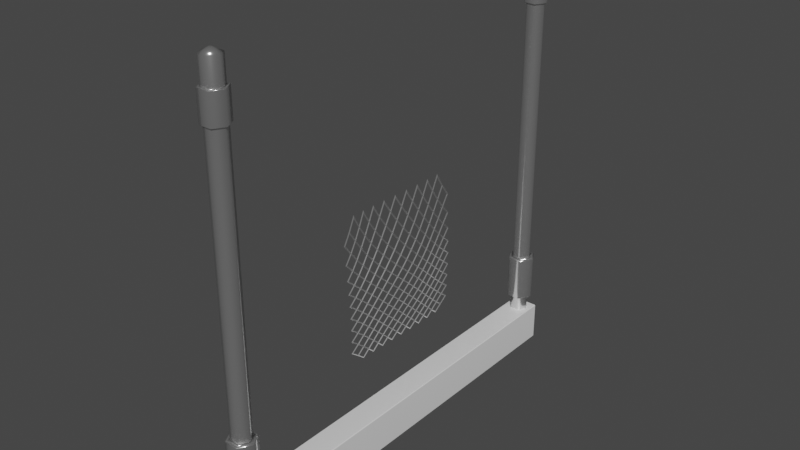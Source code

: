 # Source: WirefenceDouble.blend  (saved by Blender 2.93.20; exported with 4.5.12 LTS)
import bpy
from mathutils import Matrix  # noqa: F401  (used for matrix-valued properties, if any)

bpy.ops.wm.read_factory_settings(use_empty=True)
scene = bpy.context.scene
scene.name = 'Scene'

# ---- materials (node trees are filled in below, after node groups)
mat_metal = bpy.data.materials.new('Metal')
mat_metal.use_transparent_shadow = False
mat_concrete = bpy.data.materials.new('Concrete')
mat_concrete.alpha_threshold = 0.0
mat_concrete.use_transparent_shadow = False
mat_concrete.line_color = (0.0, 0.0, 0.0, 1.0)

# ---- material node trees
mat_metal.use_nodes = True; mat_metal.node_tree.nodes.clear()
_N = mat_metal.node_tree.nodes; _L = mat_metal.node_tree.links
n0 = _N.new('ShaderNodeBsdfPrincipled'); n0.name = 'Principled BSDF'; n0.location = (10, 300)
n0.distribution = 'GGX'
n0.subsurface_method = 'BURLEY'
n0.inputs[1].default_value = 0.9044
n0.inputs[2].default_value = 0.2206
n0.inputs[3].default_value = 1.45
n0.inputs[13].default_value = 0.8162
n0.inputs[27].default_value = (0.0, 0.0, 0.0, 1.0)
n0.inputs[28].default_value = 1.0
n1 = _N.new('ShaderNodeOutputMaterial'); n1.name = 'Material Output'; n1.location = (300, 300)
_L.new(n0.outputs[0], n1.inputs[0])
n1.is_active_output = True
mat_concrete.use_nodes = True; mat_concrete.node_tree.nodes.clear()
_N = mat_concrete.node_tree.nodes; _L = mat_concrete.node_tree.links
n0 = _N.new('ShaderNodeOutputMaterial'); n0.name = 'Material Output'; n0.location = (300, 300)
n1 = _N.new('ShaderNodeBsdfPrincipled'); n1.name = 'Principled BSDF'; n1.location = (10, 300)
n1.distribution = 'GGX'
n1.subsurface_method = 'BURLEY'
n1.inputs[2].default_value = 0.4
n1.inputs[3].default_value = 1.45
n1.inputs[27].default_value = (0.0, 0.0, 0.0, 1.0)
n1.inputs[28].default_value = 1.0
_L.new(n1.outputs[0], n0.inputs[0])
n0.is_active_output = True

# ---- world
world_world = bpy.data.worlds.new('World'); scene.world = world_world
world_world.use_nodes = True; world_world.node_tree.nodes.clear()
_N = world_world.node_tree.nodes; _L = world_world.node_tree.links
n0 = _N.new('ShaderNodeOutputWorld'); n0.name = 'World Output'; n0.location = (300, 300)
n1 = _N.new('ShaderNodeBackground'); n1.name = 'Background'; n1.location = (10, 300)
n1.inputs[0].default_value = (0.05088, 0.05088, 0.05088, 1.0)
_L.new(n1.outputs[0], n0.inputs[0])
n0.is_active_output = True
world_world.color = (0.05088, 0.05088, 0.05088)
world_world.use_sun_shadow = False
world_world.sun_shadow_jitter_overblur = 0.0

# ---- meshes
me_grid = bpy.data.meshes.new('Grid')
me_grid.from_pydata([(-0.8, -1.0, 0.0), (-0.6, -1.0, 0.0), (-0.4, -1.0, 0.0), (-0.2, -1.0, 0.0), (0.0, -1.0, 0.0), (0.2, -1.0, 0.0), (0.4, -1.0, 0.0), (0.6, -1.0, 0.0), (0.8, -1.0, 0.0), (-1.0, -0.8, 0.0), (-0.8, -0.8, 0.0), (-0.6, -0.8, 0.0), (-0.4, -0.8, 0.0), (-0.2, -0.8, 0.0), (0.0, -0.8, 0.0), (0.2, -0.8, 0.0), (0.4, -0.8, 0.0), (0.6, -0.8, 0.0), (0.8, -0.8, 0.0), (1.0, -0.8, 0.0), (-1.0, -0.6, 0.0), (-0.8, -0.6, 0.0), (-0.6, -0.6, 0.0), (-0.4, -0.6, 0.0), (-0.2, -0.6, 0.0), (0.0, -0.6, 0.0), (0.2, -0.6, 0.0), (0.4, -0.6, 0.0), (0.6, -0.6, 0.0), (0.8, -0.6, 0.0), (1.0, -0.6, 0.0), (-1.0, -0.4, 0.0), (-0.8, -0.4, 0.0), (-0.6, -0.4, 0.0), (-0.4, -0.4, 0.0), (-0.2, -0.4, 0.0), (0.0, -0.4, 0.0), (0.2, -0.4, 0.0), (0.4, -0.4, 0.0), (0.6, -0.4, 0.0), (0.8, -0.4, 0.0), (1.0, -0.4, 0.0), (-1.0, -0.2, 0.0), (-0.8, -0.2, 0.0), (-0.6, -0.2, 0.0), (-0.4, -0.2, 0.0), (-0.2, -0.2, 0.0), (0.0, -0.2, 0.0), (0.2, -0.2, 0.0), (0.4, -0.2, 0.0), (0.6, -0.2, 0.0), (0.8, -0.2, 0.0), (1.0, -0.2, 0.0), (-1.0, 0.0, 0.0), (-0.8, 0.0, 0.0), (-0.6, 0.0, 0.0), (-0.4, 0.0, 0.0), (-0.2, 0.0, 0.0), (0.0, 0.0, 0.0), (0.2, 0.0, 0.0), (0.4, 0.0, 0.0), (0.6, 0.0, 0.0), (0.8, 0.0, 0.0), (1.0, 0.0, 0.0), (-1.0, 0.2, 0.0), (-0.8, 0.2, 0.0), (-0.6, 0.2, 0.0), (-0.4, 0.2, 0.0), (-0.2, 0.2, 0.0), (0.0, 0.2, 0.0), (0.2, 0.2, 0.0), (0.4, 0.2, 0.0), (0.6, 0.2, 0.0), (0.8, 0.2, 0.0), (1.0, 0.2, 0.0), (-1.0, 0.4, 0.0), (-0.8, 0.4, 0.0), (-0.6, 0.4, 0.0), (-0.4, 0.4, 0.0), (-0.2, 0.4, 0.0), (0.0, 0.4, 0.0), (0.2, 0.4, 0.0), (0.4, 0.4, 0.0), (0.6, 0.4, 0.0), (0.8, 0.4, 0.0), (1.0, 0.4, 0.0), (-1.0, 0.6, 0.0), (-0.8, 0.6, 0.0), (-0.6, 0.6, 0.0), (-0.4, 0.6, 0.0), (-0.2, 0.6, 0.0), (0.0, 0.6, 0.0), (0.2, 0.6, 0.0), (0.4, 0.6, 0.0), (0.6, 0.6, 0.0), (0.8, 0.6, 0.0), (1.0, 0.6, 0.0), (-1.0, 0.8, 0.0), (-0.8, 0.8, 0.0), (-0.6, 0.8, 0.0), (-0.4, 0.8, 0.0), (-0.2, 0.8, 0.0), (0.0, 0.8, 0.0), (0.2, 0.8, 0.0), (0.4, 0.8, 0.0), (0.6, 0.8, 0.0), (0.8, 0.8, 0.0), (1.0, 0.8, 0.0), (-0.8, 1.0, 0.0), (-0.6, 1.0, 0.0), (-0.4, 1.0, 0.0), (-0.2, 1.0, 0.0), (0.0, 1.0, 0.0), (0.2, 1.0, 0.0), (0.4, 1.0, 0.0), (0.6, 1.0, 0.0), (0.8, 1.0, 0.0), (-0.9, -0.9, 0.0), (-0.7, -0.9, 0.0), (-0.5, -0.9, 0.0), (-0.3, -0.9, 0.0), (-0.1, -0.9, 0.0), (0.1, -0.9, 0.0), (0.3, -0.9, 0.0), (0.5, -0.9, 0.0), (0.7, -0.9, 0.0), (0.9, -0.9, 0.0), (-0.9, -0.7, 0.0), (-0.7, -0.7, 0.0), (-0.5, -0.7, 0.0), (-0.3, -0.7, 0.0), (-0.1, -0.7, 0.0), (0.1, -0.7, 0.0), (0.3, -0.7, 0.0), (0.5, -0.7, 0.0), (0.7, -0.7, 0.0), (0.9, -0.7, 0.0), (-0.9, -0.5, 0.0), (-0.7, -0.5, 0.0), (-0.5, -0.5, 0.0), (-0.3, -0.5, 0.0), (-0.1, -0.5, 0.0), (0.1, -0.5, 0.0), (0.3, -0.5, 0.0), (0.5, -0.5, 0.0), (0.7, -0.5, 0.0), (0.9, -0.5, 0.0), (-0.9, -0.3, 0.0), (-0.7, -0.3, 0.0), (-0.5, -0.3, 0.0), (-0.3, -0.3, 0.0), (-0.1, -0.3, 0.0), (0.1, -0.3, 0.0), (0.3, -0.3, 0.0), (0.5, -0.3, 0.0), (0.7, -0.3, 0.0), (0.9, -0.3, 0.0), (-0.9, -0.1, 0.0), (-0.7, -0.1, 0.0), (-0.5, -0.1, 0.0), (-0.3, -0.1, 0.0), (-0.1, -0.1, 0.0), (0.1, -0.1, 0.0), (0.3, -0.1, 0.0), (0.5, -0.1, 0.0), (0.7, -0.1, 0.0), (0.9, -0.1, 0.0), (-0.9, 0.1, 0.0), (-0.7, 0.1, 0.0), (-0.5, 0.1, 0.0), (-0.3, 0.1, 0.0), (-0.1, 0.1, 0.0), (0.1, 0.1, 0.0), (0.3, 0.1, 0.0), (0.5, 0.1, 0.0), (0.7, 0.1, 0.0), (0.9, 0.1, 0.0), (-0.9, 0.3, 0.0), (-0.7, 0.3, 0.0), (-0.5, 0.3, 0.0), (-0.3, 0.3, 0.0), (-0.1, 0.3, 0.0), (0.1, 0.3, 0.0), (0.3, 0.3, 0.0), (0.5, 0.3, 0.0), (0.7, 0.3, 0.0), (0.9, 0.3, 0.0), (-0.9, 0.5, 0.0), (-0.7, 0.5, 0.0), (-0.5, 0.5, 0.0), (-0.3, 0.5, 0.0), (-0.1, 0.5, 0.0), (0.1, 0.5, 0.0), (0.3, 0.5, 0.0), (0.5, 0.5, 0.0), (0.7, 0.5, 0.0), (0.9, 0.5, 0.0), (-0.9, 0.7, 0.0), (-0.7, 0.7, 0.0), (-0.5, 0.7, 0.0), (-0.3, 0.7, 0.0), (-0.1, 0.7, 0.0), (0.1, 0.7, 0.0), (0.3, 0.7, 0.0), (0.5, 0.7, 0.0), (0.7, 0.7, 0.0), (0.9, 0.7, 0.0), (-0.9, 0.9, 0.0), (-0.7, 0.9, 0.0), (-0.5, 0.9, 0.0), (-0.3, 0.9, 0.0), (-0.1, 0.9, 0.0), (0.1, 0.9, 0.0), (0.3, 0.9, 0.0), (0.5, 0.9, 0.0), (0.7, 0.9, 0.0), (0.9, 0.9, 0.0)], [], [(10, 118, 11, 128), (22, 139, 33, 138), (2, 120, 12, 119), (88, 199, 99, 198), (34, 150, 45, 149), (11, 119, 12, 129), (51, 156, 52, 166), (14, 122, 15, 132), (45, 150, 46, 160), (54, 168, 65, 167), (0, 118, 10, 117), (11, 129, 22, 128), (55, 169, 66, 168), (33, 139, 34, 149), (20, 127, 21, 137), (76, 188, 87, 187), (36, 142, 37, 152), (26, 133, 27, 143), (39, 145, 40, 155), (48, 153, 49, 163), (32, 148, 43, 147), (78, 190, 89, 189), (27, 134, 28, 144), (35, 141, 36, 151), (45, 160, 56, 159), (77, 189, 88, 188), (100, 210, 110, 209), (12, 120, 13, 130), (99, 209, 109, 208), (65, 178, 76, 177), (46, 151, 47, 161), (42, 147, 43, 157), (47, 152, 48, 162), (43, 148, 44, 158), (66, 179, 77, 178), (56, 170, 67, 169), (98, 208, 108, 207), (31, 137, 32, 147), (87, 198, 98, 197), (29, 136, 30, 146), (54, 158, 55, 168), (55, 159, 56, 169), (56, 160, 57, 170), (57, 161, 58, 171), (58, 162, 59, 172), (59, 163, 60, 173), (60, 164, 61, 174), (61, 165, 62, 175), (62, 166, 63, 176), (64, 167, 65, 177), (65, 168, 66, 178), (66, 169, 67, 179), (67, 170, 68, 180), (68, 171, 69, 181), (69, 172, 70, 182), (70, 173, 71, 183), (71, 174, 72, 184), (72, 175, 73, 185), (73, 176, 74, 186), (75, 177, 76, 187), (76, 178, 77, 188), (77, 179, 78, 189), (78, 180, 79, 190), (79, 181, 80, 191), (80, 182, 81, 192), (81, 183, 82, 193), (82, 184, 83, 194), (83, 185, 84, 195), (84, 186, 85, 196), (86, 187, 87, 197), (87, 188, 88, 198), (88, 189, 89, 199), (89, 190, 90, 200), (90, 191, 91, 201), (91, 192, 92, 202), (92, 193, 93, 203), (93, 194, 94, 204), (94, 195, 95, 205), (95, 196, 96, 206), (97, 197, 98, 207), (98, 198, 99, 208), (99, 199, 100, 209), (100, 200, 101, 210), (101, 201, 102, 211), (102, 202, 103, 212), (103, 203, 104, 213), (104, 204, 105, 214), (105, 205, 106, 215), (106, 206, 107, 216), (8, 126, 18, 125), (44, 159, 55, 158), (10, 128, 21, 127), (34, 140, 35, 150), (4, 122, 14, 121), (13, 131, 24, 130), (15, 133, 26, 132), (16, 134, 27, 133), (17, 135, 28, 134), (18, 136, 29, 135), (13, 121, 14, 131), (24, 131, 25, 141), (23, 140, 34, 139), (14, 132, 25, 131), (24, 141, 35, 140), (26, 143, 37, 142), (27, 144, 38, 143), (28, 145, 39, 144), (29, 146, 40, 145), (15, 123, 16, 133), (38, 144, 39, 154), (32, 138, 33, 148), (25, 142, 36, 141), (35, 151, 46, 150), (37, 153, 48, 152), (38, 154, 49, 153), (39, 155, 50, 154), (40, 156, 51, 155), (44, 149, 45, 159), (23, 130, 24, 140), (33, 149, 44, 148), (36, 152, 47, 151), (46, 161, 57, 160), (48, 163, 59, 162), (49, 164, 60, 163), (50, 165, 61, 164), (51, 166, 62, 165), (49, 154, 50, 164), (89, 200, 100, 199), (12, 130, 23, 129), (47, 162, 58, 161), (57, 171, 68, 170), (59, 173, 70, 172), (60, 174, 71, 173), (61, 175, 72, 174), (62, 176, 73, 175), (21, 138, 32, 137), (18, 126, 19, 136), (21, 128, 22, 138), (58, 172, 69, 171), (68, 181, 79, 180), (70, 183, 81, 182), (71, 184, 82, 183), (72, 185, 83, 184), (73, 186, 84, 185), (50, 155, 51, 165), (40, 146, 41, 156), (69, 182, 80, 181), (79, 191, 90, 190), (81, 193, 92, 192), (82, 194, 93, 193), (83, 195, 94, 194), (84, 196, 95, 195), (9, 117, 10, 127), (28, 135, 29, 145), (43, 158, 54, 157), (80, 192, 91, 191), (90, 201, 101, 200), (92, 203, 103, 202), (93, 204, 104, 203), (94, 205, 105, 204), (95, 206, 106, 205), (37, 143, 38, 153), (22, 129, 23, 139), (1, 119, 11, 118), (91, 202, 102, 201), (101, 211, 111, 210), (103, 213, 113, 212), (104, 214, 114, 213), (105, 215, 115, 214), (106, 216, 116, 215), (17, 125, 18, 135), (25, 132, 26, 142), (67, 180, 78, 179), (102, 212, 112, 211), (16, 124, 17, 134), (3, 121, 13, 120), (5, 123, 15, 122), (6, 124, 16, 123), (7, 125, 17, 124), (53, 157, 54, 167)])
_uv = me_grid.uv_layers.new(name='UVMap')
_uv.uv.foreach_set('vector', [0.1, 0.1, 0.15, 0.05, 0.2, 0.1, 0.15, 0.15, 0.2, 0.2, 0.25, 0.25, 0.2, 0.3, 0.15, 0.25, 0.3, 0.0, 0.35, 0.05, 0.3, 0.1, 0.25, 0.05, 0.2, 0.8, 0.25, 0.85, 0.2, 0.9, 0.15, 0.85, 0.3, 0.3, 0.35, 0.35, 0.3, 0.4, 0.25, 0.35, 0.2, 0.1, 0.25, 0.05, 0.3, 0.1, 0.25, 0.15, 0.9, 0.4, 0.95, 0.35, 1.0, 0.4, 0.95, 0.45, 0.5, 0.1, 0.55, 0.05, 0.6, 0.1, 0.55, 0.15, 0.3, 0.4, 0.35, 0.35, 0.4, 0.4, 0.35, 0.45, 0.1, 0.5, 0.15, 0.55, 0.1, 0.6, 0.05, 0.55, 0.1, 0.0, 0.15, 0.05, 0.1, 0.1, 0.05, 0.05, 0.2, 0.1, 0.25, 0.15, 0.2, 0.2, 0.15, 0.15, 0.2, 0.5, 0.25, 0.55, 0.2, 0.6, 0.15, 0.55, 0.2, 0.3, 0.25, 0.25, 0.3, 0.3, 0.25, 0.35, 0.0, 0.2, 0.05, 0.15, 0.1, 0.2, 0.05, 0.25, 0.1, 0.7, 0.15, 0.75, 0.1, 0.8, 0.05, 0.75, 0.5, 0.3, 0.55, 0.25, 0.6, 0.3, 0.55, 0.35, 0.6, 0.2, 0.65, 0.15, 0.7, 0.2, 0.65, 0.25, 0.8, 0.3, 0.85, 0.25, 0.9, 0.3, 0.85, 0.35, 0.6, 0.4, 0.65, 0.35, 0.7, 0.4, 0.65, 0.45, 0.1, 0.3, 0.15, 0.35, 0.1, 0.4, 0.05, 0.35, 0.3, 0.7, 0.35, 0.75, 0.3, 0.8, 0.25, 0.75, 0.7, 0.2, 0.75, 0.15, 0.8, 0.2, 0.75, 0.25, 0.4, 0.3, 0.45, 0.25, 0.5, 0.3, 0.45, 0.35, 0.3, 0.4, 0.35, 0.45, 0.3, 0.5, 0.25, 0.45, 0.2, 0.7, 0.25, 0.75, 0.2, 0.8, 0.15, 0.75, 0.3, 0.9, 0.35, 0.95, 0.3, 1.0, 0.25, 0.95, 0.3, 0.1, 0.35, 0.05, 0.4, 0.1, 0.35, 0.15, 0.2, 0.9, 0.25, 0.95, 0.2, 1.0, 0.15, 0.95, 0.1, 0.6, 0.15, 0.65, 0.1, 0.7, 0.05, 0.65, 0.4, 0.4, 0.45, 0.35, 0.5, 0.4, 0.45, 0.45, 0.0, 0.4, 0.05, 0.35, 0.1, 0.4, 0.05, 0.45, 0.5, 0.4, 0.55, 0.35, 0.6, 0.4, 0.55, 0.45, 0.1, 0.4, 0.15, 0.35, 0.2, 0.4, 0.15, 0.45, 0.2, 0.6, 0.25, 0.65, 0.2, 0.7, 0.15, 0.65, 0.3, 0.5, 0.35, 0.55, 0.3, 0.6, 0.25, 0.55, 0.1, 0.9, 0.15, 0.95, 0.1, 1.0, 0.05, 0.95, 0.0, 0.3, 0.05, 0.25, 0.1, 0.3, 0.05, 0.35, 0.1, 0.8, 0.15, 0.85, 0.1, 0.9, 0.05, 0.85, 0.9, 0.2, 0.95, 0.15, 1.0, 0.2, 0.95, 0.25, 0.1, 0.5, 0.15, 0.45, 0.2, 0.5, 0.15, 0.55, 0.2, 0.5, 0.25, 0.45, 0.3, 0.5, 0.25, 0.55, 0.3, 0.5, 0.35, 0.45, 0.4, 0.5, 0.35, 0.55, 0.4, 0.5, 0.45, 0.45, 0.5, 0.5, 0.45, 0.55, 0.5, 0.5, 0.55, 0.45, 0.6, 0.5, 0.55, 0.55, 0.6, 0.5, 0.65, 0.45, 0.7, 0.5, 0.65, 0.55, 0.7, 0.5, 0.75, 0.45, 0.8, 0.5, 0.75, 0.55, 0.8, 0.5, 0.85, 0.45, 0.9, 0.5, 0.85, 0.55, 0.9, 0.5, 0.95, 0.45, 1.0, 0.5, 0.95, 0.55, 0.0, 0.6, 0.05, 0.55, 0.1, 0.6, 0.05, 0.65, 0.1, 0.6, 0.15, 0.55, 0.2, 0.6, 0.15, 0.65, 0.2, 0.6, 0.25, 0.55, 0.3, 0.6, 0.25, 0.65, 0.3, 0.6, 0.35, 0.55, 0.4, 0.6, 0.35, 0.65, 0.4, 0.6, 0.45, 0.55, 0.5, 0.6, 0.45, 0.65, 0.5, 0.6, 0.55, 0.55, 0.6, 0.6, 0.55, 0.65, 0.6, 0.6, 0.65, 0.55, 0.7, 0.6, 0.65, 0.65, 0.7, 0.6, 0.75, 0.55, 0.8, 0.6, 0.75, 0.65, 0.8, 0.6, 0.85, 0.55, 0.9, 0.6, 0.85, 0.65, 0.9, 0.6, 0.95, 0.55, 1.0, 0.6, 0.95, 0.65, 0.0, 0.7, 0.05, 0.65, 0.1, 0.7, 0.05, 0.75, 0.1, 0.7, 0.15, 0.65, 0.2, 0.7, 0.15, 0.75, 0.2, 0.7, 0.25, 0.65, 0.3, 0.7, 0.25, 0.75, 0.3, 0.7, 0.35, 0.65, 0.4, 0.7, 0.35, 0.75, 0.4, 0.7, 0.45, 0.65, 0.5, 0.7, 0.45, 0.75, 0.5, 0.7, 0.55, 0.65, 0.6, 0.7, 0.55, 0.75, 0.6, 0.7, 0.65, 0.65, 0.7, 0.7, 0.65, 0.75, 0.7, 0.7, 0.75, 0.65, 0.8, 0.7, 0.75, 0.75, 0.8, 0.7, 0.85, 0.65, 0.9, 0.7, 0.85, 0.75, 0.9, 0.7, 0.95, 0.65, 1.0, 0.7, 0.95, 0.75, 0.0, 0.8, 0.05, 0.75, 0.1, 0.8, 0.05, 0.85, 0.1, 0.8, 0.15, 0.75, 0.2, 0.8, 0.15, 0.85, 0.2, 0.8, 0.25, 0.75, 0.3, 0.8, 0.25, 0.85, 0.3, 0.8, 0.35, 0.75, 0.4, 0.8, 0.35, 0.85, 0.4, 0.8, 0.45, 0.75, 0.5, 0.8, 0.45, 0.85, 0.5, 0.8, 0.55, 0.75, 0.6, 0.8, 0.55, 0.85, 0.6, 0.8, 0.65, 0.75, 0.7, 0.8, 0.65, 0.85, 0.7, 0.8, 0.75, 0.75, 0.8, 0.8, 0.75, 0.85, 0.8, 0.8, 0.85, 0.75, 0.9, 0.8, 0.85, 0.85, 0.9, 0.8, 0.95, 0.75, 1.0, 0.8, 0.95, 0.85, 0.0, 0.9, 0.05, 0.85, 0.1, 0.9, 0.05, 0.95, 0.1, 0.9, 0.15, 0.85, 0.2, 0.9, 0.15, 0.95, 0.2, 0.9, 0.25, 0.85, 0.3, 0.9, 0.25, 0.95, 0.3, 0.9, 0.35, 0.85, 0.4, 0.9, 0.35, 0.95, 0.4, 0.9, 0.45, 0.85, 0.5, 0.9, 0.45, 0.95, 0.5, 0.9, 0.55, 0.85, 0.6, 0.9, 0.55, 0.95, 0.6, 0.9, 0.65, 0.85, 0.7, 0.9, 0.65, 0.95, 0.7, 0.9, 0.75, 0.85, 0.8, 0.9, 0.75, 0.95, 0.8, 0.9, 0.85, 0.85, 0.9, 0.9, 0.85, 0.95, 0.9, 0.9, 0.95, 0.85, 1.0, 0.9, 0.95, 0.95, 0.9, 0.0, 0.95, 0.05, 0.9, 0.1, 0.85, 0.05, 0.2, 0.4, 0.25, 0.45, 0.2, 0.5, 0.15, 0.45, 0.1, 0.1, 0.15, 0.15, 0.1, 0.2, 0.05, 0.15, 0.3, 0.3, 0.35, 0.25, 0.4, 0.3, 0.35, 0.35, 0.5, 0.0, 0.55, 0.05, 0.5, 0.1, 0.45, 0.05, 0.4, 0.1, 0.45, 0.15, 0.4, 0.2, 0.35, 0.15, 0.6, 0.1, 0.65, 0.15, 0.6, 0.2, 0.55, 0.15, 0.7, 0.1, 0.75, 0.15, 0.7, 0.2, 0.65, 0.15, 0.8, 0.1, 0.85, 0.15, 0.8, 0.2, 0.75, 0.15, 0.9, 0.1, 0.95, 0.15, 0.9, 0.2, 0.85, 0.15, 0.4, 0.1, 0.45, 0.05, 0.5, 0.1, 0.45, 0.15, 0.4, 0.2, 0.45, 0.15, 0.5, 0.2, 0.45, 0.25, 0.3, 0.2, 0.35, 0.25, 0.3, 0.3, 0.25, 0.25, 0.5, 0.1, 0.55, 0.15, 0.5, 0.2, 0.45, 0.15, 0.4, 0.2, 0.45, 0.25, 0.4, 0.3, 0.35, 0.25, 0.6, 0.2, 0.65, 0.25, 0.6, 0.3, 0.55, 0.25, 0.7, 0.2, 0.75, 0.25, 0.7, 0.3, 0.65, 0.25, 0.8, 0.2, 0.85, 0.25, 0.8, 0.3, 0.75, 0.25, 0.9, 0.2, 0.95, 0.25, 0.9, 0.3, 0.85, 0.25, 0.6, 0.1, 0.65, 0.05, 0.7, 0.1, 0.65, 0.15, 0.7, 0.3, 0.75, 0.25, 0.8, 0.3, 0.75, 0.35, 0.1, 0.3, 0.15, 0.25, 0.2, 0.3, 0.15, 0.35, 0.5, 0.2, 0.55, 0.25, 0.5, 0.3, 0.45, 0.25, 0.4, 0.3, 0.45, 0.35, 0.4, 0.4, 0.35, 0.35, 0.6, 0.3, 0.65, 0.35, 0.6, 0.4, 0.55, 0.35, 0.7, 0.3, 0.75, 0.35, 0.7, 0.4, 0.65, 0.35, 0.8, 0.3, 0.85, 0.35, 0.8, 0.4, 0.75, 0.35, 0.9, 0.3, 0.95, 0.35, 0.9, 0.4, 0.85, 0.35, 0.2, 0.4, 0.25, 0.35, 0.3, 0.4, 0.25, 0.45, 0.3, 0.2, 0.35, 0.15, 0.4, 0.2, 0.35, 0.25, 0.2, 0.3, 0.25, 0.35, 0.2, 0.4, 0.15, 0.35, 0.5, 0.3, 0.55, 0.35, 0.5, 0.4, 0.45, 0.35, 0.4, 0.4, 0.45, 0.45, 0.4, 0.5, 0.35, 0.45, 0.6, 0.4, 0.65, 0.45, 0.6, 0.5, 0.55, 0.45, 0.7, 0.4, 0.75, 0.45, 0.7, 0.5, 0.65, 0.45, 0.8, 0.4, 0.85, 0.45, 0.8, 0.5, 0.75, 0.45, 0.9, 0.4, 0.95, 0.45, 0.9, 0.5, 0.85, 0.45, 0.7, 0.4, 0.75, 0.35, 0.8, 0.4, 0.75, 0.45, 0.3, 0.8, 0.35, 0.85, 0.3, 0.9, 0.25, 0.85, 0.3, 0.1, 0.35, 0.15, 0.3, 0.2, 0.25, 0.15, 0.5, 0.4, 0.55, 0.45, 0.5, 0.5, 0.45, 0.45, 0.4, 0.5, 0.45, 0.55, 0.4, 0.6, 0.35, 0.55, 0.6, 0.5, 0.65, 0.55, 0.6, 0.6, 0.55, 0.55, 0.7, 0.5, 0.75, 0.55, 0.7, 0.6, 0.65, 0.55, 0.8, 0.5, 0.85, 0.55, 0.8, 0.6, 0.75, 0.55, 0.9, 0.5, 0.95, 0.55, 0.9, 0.6, 0.85, 0.55, 0.1, 0.2, 0.15, 0.25, 0.1, 0.3, 0.05, 0.25, 0.9, 0.1, 0.95, 0.05, 1.0, 0.1, 0.95, 0.15, 0.1, 0.2, 0.15, 0.15, 0.2, 0.2, 0.15, 0.25, 0.5, 0.5, 0.55, 0.55, 0.5, 0.6, 0.45, 0.55, 0.4, 0.6, 0.45, 0.65, 0.4, 0.7, 0.35, 0.65, 0.6, 0.6, 0.65, 0.65, 0.6, 0.7, 0.55, 0.65, 0.7, 0.6, 0.75, 0.65, 0.7, 0.7, 0.65, 0.65, 0.8, 0.6, 0.85, 0.65, 0.8, 0.7, 0.75, 0.65, 0.9, 0.6, 0.95, 0.65, 0.9, 0.7, 0.85, 0.65, 0.8, 0.4, 0.85, 0.35, 0.9, 0.4, 0.85, 0.45, 0.9, 0.3, 0.95, 0.25, 1.0, 0.3, 0.95, 0.35, 0.5, 0.6, 0.55, 0.65, 0.5, 0.7, 0.45, 0.65, 0.4, 0.7, 0.45, 0.75, 0.4, 0.8, 0.35, 0.75, 0.6, 0.7, 0.65, 0.75, 0.6, 0.8, 0.55, 0.75, 0.7, 0.7, 0.75, 0.75, 0.7, 0.8, 0.65, 0.75, 0.8, 0.7, 0.85, 0.75, 0.8, 0.8, 0.75, 0.75, 0.9, 0.7, 0.95, 0.75, 0.9, 0.8, 0.85, 0.75, 0.0, 0.1, 0.05, 0.05, 0.1, 0.1, 0.05, 0.15, 0.8, 0.2, 0.85, 0.15, 0.9, 0.2, 0.85, 0.25, 0.1, 0.4, 0.15, 0.45, 0.1, 0.5, 0.05, 0.45, 0.5, 0.7, 0.55, 0.75, 0.5, 0.8, 0.45, 0.75, 0.4, 0.8, 0.45, 0.85, 0.4, 0.9, 0.35, 0.85, 0.6, 0.8, 0.65, 0.85, 0.6, 0.9, 0.55, 0.85, 0.7, 0.8, 0.75, 0.85, 0.7, 0.9, 0.65, 0.85, 0.8, 0.8, 0.85, 0.85, 0.8, 0.9, 0.75, 0.85, 0.9, 0.8, 0.95, 0.85, 0.9, 0.9, 0.85, 0.85, 0.6, 0.3, 0.65, 0.25, 0.7, 0.3, 0.65, 0.35, 0.2, 0.2, 0.25, 0.15, 0.3, 0.2, 0.25, 0.25, 0.2, 0.0, 0.25, 0.05, 0.2, 0.1, 0.15, 0.05, 0.5, 0.8, 0.55, 0.85, 0.5, 0.9, 0.45, 0.85, 0.4, 0.9, 0.45, 0.95, 0.4, 1.0, 0.35, 0.95, 0.6, 0.9, 0.65, 0.95, 0.6, 1.0, 0.55, 0.95, 0.7, 0.9, 0.75, 0.95, 0.7, 1.0, 0.65, 0.95, 0.8, 0.9, 0.85, 0.95, 0.8, 1.0, 0.75, 0.95, 0.9, 0.9, 0.95, 0.95, 0.9, 1.0, 0.85, 0.95, 0.8, 0.1, 0.85, 0.05, 0.9, 0.1, 0.85, 0.15, 0.5, 0.2, 0.55, 0.15, 0.6, 0.2, 0.55, 0.25, 0.3, 0.6, 0.35, 0.65, 0.3, 0.7, 0.25, 0.65, 0.5, 0.9, 0.55, 0.95, 0.5, 1.0, 0.45, 0.95, 0.7, 0.1, 0.75, 0.05, 0.8, 0.1, 0.75, 0.15, 0.4, 0.0, 0.45, 0.05, 0.4, 0.1, 0.35, 0.05, 0.6, 0.0, 0.65, 0.05, 0.6, 0.1, 0.55, 0.05, 0.7, 0.0, 0.75, 0.05, 0.7, 0.1, 0.65, 0.05, 0.8, 0.0, 0.85, 0.05, 0.8, 0.1, 0.75, 0.05, 0.0, 0.5, 0.05, 0.45, 0.1, 0.5, 0.05, 0.55])
me_grid.materials.append(mat_metal)
me_grid.use_remesh_fix_poles = True
me_grid.use_remesh_preserve_attributes = False
me_grid.update()
me_cube_001 = bpy.data.meshes.new('Cube.001')
me_cube_001.from_pydata([(-0.065, -1.1, 0.0), (-0.07, -1.095, 0.0), (-0.065, -1.1, 0.195), (-0.065, -1.095, 0.2), (-0.07, -1.095, 0.195), (-0.07, 1.095, 0.0), (-0.065, 1.1, 0.0), (-0.065, 1.095, 0.2), (-0.065, 1.1, 0.195), (-0.07, 1.095, 0.195), (0.07, -1.095, 0.0), (0.065, -1.1, 0.0), (0.065, -1.095, 0.2), (0.065, -1.1, 0.195), (0.07, -1.095, 0.195), (0.065, 1.1, 0.0), (0.07, 1.095, 0.0), (0.065, 1.095, 0.2), (0.07, 1.095, 0.195), (0.065, 1.1, 0.195), (-0.025, -0.9908, 0.2), (0.025, -0.9908, 0.2), (0.05, -1.034, 0.2), (0.025, -1.077, 0.2), (-0.025, -1.077, 0.2), (5.787e-08, -1.034, 2.22), (-0.05, -1.034, 0.2), (-0.025, -0.9908, 2.074), (-0.025, -0.9908, 1.928), (0.025, -0.9908, 1.928), (0.025, -0.9908, 2.074), (0.05, -1.034, 1.928), (0.05, -1.034, 2.074), (0.025, -1.077, 1.928), (0.025, -1.077, 2.074), (-0.025, -1.077, 1.928), (-0.025, -1.077, 2.074), (-0.05, -1.034, 1.928), (-0.05, -1.034, 2.074), (-0.03182, -1.089, 2.071), (-0.03021, -1.086, 2.074), (-0.03182, -1.089, 1.931), (-0.03021, -1.086, 1.928), (-0.03021, -0.9818, 1.928), (-0.03182, -0.979, 1.931), (-0.03021, -0.9818, 2.074), (-0.03182, -0.979, 2.071), (-0.06364, -1.034, 2.071), (-0.06042, -1.034, 2.074), (-0.06364, -1.034, 1.931), (-0.06042, -1.034, 1.928), (0.03182, -1.089, 1.931), (0.03021, -1.086, 1.928), (0.03182, -1.089, 2.071), (0.03021, -1.086, 2.074), (0.06042, -1.034, 1.928), (0.06364, -1.034, 1.931), (0.06364, -1.034, 2.071), (0.06042, -1.034, 2.074), (0.03182, -0.979, 1.931), (0.03021, -0.9818, 1.928), (0.03021, -0.9818, 2.074), (0.03182, -0.979, 2.071), (0.025, -0.9908, 2.195), (-0.025, -0.9908, 2.195), (0.05, -1.034, 2.195), (0.025, -1.077, 2.195), (-0.025, -1.077, 2.195), (-0.05, -1.034, 2.195), (0.025, -1.077, 0.5192), (0.025, -1.077, 0.2808), (0.05, -1.034, 0.2808), (0.05, -1.034, 0.5192), (-0.05, -1.034, 0.2808), (-0.05, -1.034, 0.5192), (0.025, -0.9908, 0.5192), (0.025, -0.9908, 0.2808), (-0.025, -0.9908, 0.5192), (-0.025, -0.9908, 0.2808), (-0.025, -1.077, 0.5192), (-0.025, -1.077, 0.2808), (0.06712, -1.034, 0.5192), (0.07405, -1.034, 0.5132), (0.07405, -1.034, 0.2868), (0.06712, -1.034, 0.2808), (-0.03702, -0.97, 0.2868), (-0.03356, -0.976, 0.2808), (-0.03702, -0.97, 0.5132), (-0.03356, -0.976, 0.5192), (-0.07405, -1.034, 0.5132), (-0.06712, -1.034, 0.5192), (-0.06712, -1.034, 0.2808), (-0.07405, -1.034, 0.2868), (0.03702, -1.098, 0.5132), (0.03356, -1.092, 0.5192), (0.03356, -1.092, 0.2808), (0.03702, -1.098, 0.2868), (-0.03356, -1.092, 0.5192), (-0.03702, -1.098, 0.5132), (-0.03702, -1.098, 0.2868), (-0.03356, -1.092, 0.2808), (0.03356, -0.976, 0.5192), (0.03702, -0.97, 0.5132), (0.03356, -0.976, 0.2808), (0.03702, -0.97, 0.2868), (0.025, 0.9908, 0.2), (0.05, 1.034, 0.2), (0.025, 1.077, 0.2), (-0.025, 1.077, 0.2), (-0.05, 1.034, 0.2), (5.787e-08, 1.034, 2.22), (-0.025, 0.9908, 0.2), (0.025, 0.9908, 2.074), (0.025, 0.9908, 1.928), (0.05, 1.034, 1.928), (0.05, 1.034, 2.074), (0.025, 1.077, 1.928), (0.025, 1.077, 2.074), (-0.025, 1.077, 1.928), (-0.025, 1.077, 2.074), (-0.05, 1.034, 1.928), (-0.05, 1.034, 2.074), (-0.025, 0.9908, 1.928), (-0.025, 0.9908, 2.074), (-0.06364, 1.034, 2.071), (-0.06042, 1.034, 2.074), (-0.06364, 1.034, 1.931), (-0.06042, 1.034, 1.928), (0.03021, 0.9818, 1.928), (0.03182, 0.979, 1.931), (0.03021, 0.9818, 2.074), (0.03182, 0.979, 2.071), (-0.03182, 0.979, 2.071), (-0.03021, 0.9818, 2.074), (-0.03182, 0.979, 1.931), (-0.03021, 0.9818, 1.928), (-0.03182, 1.089, 1.931), (-0.03021, 1.086, 1.928), (-0.03182, 1.089, 2.071), (-0.03021, 1.086, 2.074), (0.03021, 1.086, 1.928), (0.03182, 1.089, 1.931), (0.03182, 1.089, 2.071), (0.03021, 1.086, 2.074), (0.06364, 1.034, 1.931), (0.06042, 1.034, 1.928), (0.06042, 1.034, 2.074), (0.06364, 1.034, 2.071), (0.05, 1.034, 2.195), (0.025, 0.9908, 2.195), (0.025, 1.077, 2.195), (-0.025, 1.077, 2.195), (-0.05, 1.034, 2.195), (-0.025, 0.9908, 2.195), (-0.025, 1.077, 0.5192), (-0.025, 1.077, 0.2808), (0.025, 1.077, 0.2808), (0.025, 1.077, 0.5192), (-0.025, 0.9908, 0.2808), (-0.025, 0.9908, 0.5192), (0.05, 1.034, 0.5192), (0.05, 1.034, 0.2808), (0.025, 0.9908, 0.5192), (0.025, 0.9908, 0.2808), (-0.05, 1.034, 0.5192), (-0.05, 1.034, 0.2808), (0.03356, 1.092, 0.5192), (0.03702, 1.098, 0.5132), (0.03702, 1.098, 0.2868), (0.03356, 1.092, 0.2808), (0.03702, 0.97, 0.2868), (0.03356, 0.976, 0.2808), (0.03702, 0.97, 0.5132), (0.03356, 0.976, 0.5192), (-0.03702, 0.97, 0.5132), (-0.03356, 0.976, 0.5192), (-0.03356, 0.976, 0.2808), (-0.03702, 0.97, 0.2868), (-0.03702, 1.098, 0.5132), (-0.03356, 1.092, 0.5192), (-0.03356, 1.092, 0.2808), (-0.03702, 1.098, 0.2868), (-0.06712, 1.034, 0.5192), (-0.07405, 1.034, 0.5132), (-0.07405, 1.034, 0.2868), (-0.06712, 1.034, 0.2808), (0.06712, 1.034, 0.5192), (0.07405, 1.034, 0.5132), (0.06712, 1.034, 0.2808), (0.07405, 1.034, 0.2868)], [], [(11, 13, 2, 0), (16, 18, 14, 10), (17, 7, 3, 12), (6, 8, 19, 15), (2, 3, 4), (7, 8, 9), (12, 13, 14), (17, 18, 19), (0, 2, 4, 1), (3, 7, 9, 4), (8, 6, 5, 9), (7, 17, 19, 8), (18, 16, 15, 19), (17, 12, 14, 18), (13, 11, 10, 14), (12, 3, 2, 13), (1, 4, 9, 5), (26, 73, 78, 20), (23, 70, 80, 24), (21, 76, 71, 22), (24, 80, 73, 26), (69, 33, 35, 79), (38, 27, 45, 48), (76, 78, 86, 103), (79, 35, 37, 74), (36, 67, 68, 38), (34, 66, 67, 36), (32, 65, 66, 34), (30, 63, 65, 32), (27, 64, 63, 30), (27, 30, 61, 45), (62, 57, 56, 59), (47, 46, 44, 49), (29, 28, 43, 60), (46, 62, 59, 44), (38, 68, 64, 27), (34, 36, 40, 54), (39, 47, 49, 41), (33, 31, 55, 52), (31, 29, 60, 55), (28, 37, 50, 43), (36, 38, 48, 40), (30, 32, 58, 61), (35, 33, 52, 42), (32, 34, 54, 58), (37, 35, 42, 50), (57, 53, 51, 56), (60, 43, 44, 59), (48, 45, 46, 47), (45, 61, 62, 46), (52, 55, 56, 51), (42, 52, 51, 41), (50, 42, 41, 49), (43, 50, 49, 44), (55, 60, 59, 56), (40, 48, 47, 39), (54, 40, 39, 53), (58, 54, 53, 57), (61, 58, 57, 62), (53, 39, 41, 51), (25, 63, 64), (25, 65, 63), (25, 66, 65), (25, 67, 66), (25, 68, 67), (25, 64, 68), (74, 37, 28, 77), (77, 28, 29, 75), (75, 29, 31, 72), (72, 31, 33, 69), (20, 78, 76, 21), (93, 98, 99, 96), (71, 76, 103, 84), (87, 102, 104, 85), (80, 70, 95, 100), (98, 89, 92, 99), (73, 80, 100, 91), (22, 71, 70, 23), (102, 82, 83, 104), (69, 79, 97, 94), (79, 74, 90, 97), (77, 75, 101, 88), (72, 69, 94, 81), (82, 93, 96, 83), (74, 77, 88, 90), (89, 87, 85, 92), (70, 71, 84, 95), (78, 73, 91, 86), (86, 91, 92, 85), (100, 95, 96, 99), (88, 101, 102, 87), (84, 103, 104, 83), (90, 88, 87, 89), (101, 81, 82, 102), (103, 86, 85, 104), (94, 97, 98, 93), (81, 94, 93, 82), (91, 100, 99, 92), (97, 90, 89, 98), (95, 84, 83, 96), (75, 72, 81, 101), (111, 105, 163, 158), (108, 109, 165, 155), (106, 107, 156, 161), (109, 111, 158, 165), (154, 164, 120, 118), (123, 133, 130, 112), (161, 188, 171, 163), (164, 159, 122, 120), (121, 123, 153, 152), (119, 121, 152, 151), (117, 119, 151, 150), (115, 117, 150, 148), (112, 115, 148, 149), (112, 130, 146, 115), (147, 144, 141, 142), (132, 134, 129, 131), (114, 145, 128, 113), (131, 129, 144, 147), (123, 112, 149, 153), (119, 139, 125, 121), (124, 126, 134, 132), (118, 137, 140, 116), (116, 140, 145, 114), (113, 128, 135, 122), (121, 125, 133, 123), (115, 146, 143, 117), (120, 127, 137, 118), (117, 143, 139, 119), (122, 135, 127, 120), (142, 141, 136, 138), (145, 144, 129, 128), (133, 132, 131, 130), (130, 131, 147, 146), (137, 136, 141, 140), (127, 126, 136, 137), (135, 134, 126, 127), (128, 129, 134, 135), (140, 141, 144, 145), (125, 124, 132, 133), (139, 138, 124, 125), (143, 142, 138, 139), (146, 147, 142, 143), (138, 136, 126, 124), (110, 149, 148), (110, 148, 150), (110, 150, 151), (110, 151, 152), (110, 152, 153), (110, 153, 149), (159, 162, 113, 122), (162, 160, 114, 113), (160, 157, 116, 114), (157, 154, 118, 116), (105, 106, 161, 163), (178, 181, 184, 183), (156, 169, 188, 161), (172, 170, 189, 187), (165, 185, 180, 155), (183, 184, 177, 174), (158, 176, 185, 165), (107, 108, 155, 156), (187, 189, 168, 167), (154, 179, 182, 164), (164, 182, 175, 159), (162, 173, 186, 160), (157, 166, 179, 154), (167, 168, 181, 178), (159, 175, 173, 162), (174, 177, 170, 172), (155, 180, 169, 156), (163, 171, 176, 158), (171, 170, 177, 176), (185, 184, 181, 180), (173, 172, 187, 186), (169, 168, 189, 188), (175, 174, 172, 173), (186, 187, 167, 166), (188, 189, 170, 171), (179, 178, 183, 182), (166, 167, 178, 179), (176, 177, 184, 185), (182, 183, 174, 175), (180, 181, 168, 169), (160, 186, 166, 157)])
me_cube_001.polygons.foreach_set('material_index', [0, 0, 0, 0, 0, 0, 0, 0, 0, 0, 0, 0, 0, 0, 0, 0, 0, 1, 1, 1, 1, 1, 1, 1, 1, 1, 1, 1, 1, 1, 1, 1, 1, 1, 1, 1, 1, 1, 1, 1, 1, 1, 1, 1, 1, 1, 1, 1, 1, 1, 1, 1, 1, 1, 1, 1, 1, 1, 1, 1, 1, 1, 1, 1, 1, 1, 1, 1, 1, 1, 1, 1, 1, 1, 1, 1, 1, 1, 1, 1, 1, 1, 1, 1, 1, 1, 1, 1, 1, 1, 1, 1, 1, 1, 1, 1, 1, 1, 1, 1, 1, 1, 1, 1, 1, 1, 1, 1, 1, 1, 1, 1, 1, 1, 1, 1, 1, 1, 1, 1, 1, 1, 1, 1, 1, 1, 1, 1, 1, 1, 1, 1, 1, 1, 1, 1, 1, 1, 1, 1, 1, 1, 1, 1, 1, 1, 1, 1, 1, 1, 1, 1, 1, 1, 1, 1, 1, 1, 1, 1, 1, 1, 1, 1, 1, 1, 1, 1, 1, 1, 1, 1, 1, 1, 1, 1, 1, 1, 1, 1, 1, 1, 1, 1, 1])
_uv = me_cube_001.uv_layers.new(name='UVMap')
_uv.uv.foreach_set('vector', [0.375, 0.7589, 0.6187, 0.7589, 0.6187, 0.9911, 0.375, 0.9911, 0.375, 0.5006, 0.6187, 0.5006, 0.6187, 0.7494, 0.375, 0.7494, 0.6339, 0.5006, 0.8661, 0.5006, 0.8661, 0.7494, 0.6339, 0.7494, 0.375, 0.2589, 0.6187, 0.2589, 0.6187, 0.4911, 0.375, 0.4911, 0.6187, 0.9911, 0.625, 0.9911, 0.6187, 1.0, 0.625, 0.2589, 0.625, 0.2589, 0.6187, 0.25, 0.625, 0.7589, 0.625, 0.7589, 0.6187, 0.75, 0.625, 0.5006, 0.625, 0.5006, 0.6187, 0.5, 0.375, 0.0, 0.6187, 0.0, 0.6187, 0.000568, 0.375, 0.000568, 0.625, 0.000568, 0.625, 0.2494, 0.6187, 0.2494, 0.6187, 0.000568, 0.6187, 0.2589, 0.375, 0.2589, 0.375, 0.2494, 0.6187, 0.2494, 0.625, 0.2589, 0.625, 0.4911, 0.6187, 0.4911, 0.6187, 0.2589, 0.6187, 0.5006, 0.375, 0.5006, 0.375, 0.4911, 0.6187, 0.4911, 0.6339, 0.5006, 0.6339, 0.7494, 0.6187, 0.7494, 0.6187, 0.5006, 0.6187, 0.7589, 0.375, 0.7589, 0.375, 0.7494, 0.6187, 0.7494, 0.625, 0.7589, 0.625, 0.9911, 0.6187, 0.9911, 0.6187, 0.7589, 0.375, 0.000568, 0.6187, 0.000568, 0.6187, 0.2494, 0.375, 0.2494, 0.1667, 0.5, 0.1667, 0.5211, -8.941e-08, 0.5211, -8.941e-08, 0.5, 0.5, 0.5, 0.5, 0.5211, 0.3333, 0.5211, 0.3333, 0.5, 0.8333, 0.5, 0.8333, 0.5211, 0.6667, 0.5211, 0.6667, 0.5, 0.3333, 0.5, 0.3333, 0.5211, 0.1667, 0.5211, 0.1667, 0.5, 0.5, 0.5834, 0.5, 0.9513, 0.3333, 0.9513, 0.3333, 0.5834, 0.1667, 0.988, -8.941e-08, 0.988, -8.941e-08, 0.988, 0.1667, 0.988, 0.8333, 0.5211, 1.0, 0.5211, 1.0, 0.5211, 0.8333, 0.5211, 0.3333, 0.5834, 0.3333, 0.9513, 0.1667, 0.9513, 0.1667, 0.5834, 0.3333, 0.988, 0.3333, 1.0, 0.1667, 1.0, 0.1667, 0.988, 0.5, 0.988, 0.5, 1.0, 0.3333, 1.0, 0.3333, 0.988, 0.6667, 0.988, 0.6667, 1.0, 0.5, 1.0, 0.5, 0.988, 0.8333, 0.988, 0.8333, 1.0, 0.6667, 1.0, 0.6667, 0.988, 1.0, 0.988, 1.0, 1.0, 0.8333, 1.0, 0.8333, 0.988, 1.0, 0.988, 0.8333, 0.988, 0.8333, 0.988, 1.0, 0.988, 0.8333, 0.9873, 0.6667, 0.9873, 0.6667, 0.952, 0.8333, 0.952, 0.1667, 0.9873, -8.941e-08, 0.9873, -8.941e-08, 0.952, 0.1667, 0.952, 0.8333, 0.9513, 1.0, 0.9513, 1.0, 0.9513, 0.8333, 0.9513, 1.0, 0.9873, 0.8333, 0.9873, 0.8333, 0.952, 1.0, 0.952, 0.1667, 0.988, 0.1667, 1.0, -8.941e-08, 1.0, -8.941e-08, 0.988, 0.5, 0.988, 0.3333, 0.988, 0.3333, 0.988, 0.5, 0.988, 0.3333, 0.9873, 0.1667, 0.9873, 0.1667, 0.952, 0.3333, 0.952, 0.5, 0.9513, 0.6667, 0.9513, 0.6667, 0.9513, 0.5, 0.9513, 0.6667, 0.9513, 0.8333, 0.9513, 0.8333, 0.9513, 0.6667, 0.9513, -8.941e-08, 0.9513, 0.1667, 0.9513, 0.1667, 0.9513, -8.941e-08, 0.9513, 0.3333, 0.988, 0.1667, 0.988, 0.1667, 0.988, 0.3333, 0.988, 0.8333, 0.988, 0.6667, 0.988, 0.6667, 0.988, 0.8333, 0.988, 0.3333, 0.9513, 0.5, 0.9513, 0.5, 0.9513, 0.3333, 0.9513, 0.6667, 0.988, 0.5, 0.988, 0.5, 0.988, 0.6667, 0.988, 0.1667, 0.9513, 0.3333, 0.9513, 0.3333, 0.9513, 0.1667, 0.9513, 0.6667, 0.9873, 0.5, 0.9873, 0.5, 0.952, 0.6667, 0.952, 0.8333, 0.9513, 1.0, 0.9513, 1.0, 0.952, 0.8333, 0.952, 0.1667, 0.988, -8.941e-08, 0.988, -8.941e-08, 0.9873, 0.1667, 0.9873, 1.0, 0.988, 0.8333, 0.988, 0.8333, 0.9873, 1.0, 0.9873, 0.5, 0.9513, 0.6667, 0.9513, 0.6667, 0.952, 0.5, 0.952, 0.3333, 0.9513, 0.5, 0.9513, 0.5, 0.952, 0.3333, 0.952, 0.1667, 0.9513, 0.3333, 0.9513, 0.3333, 0.952, 0.1667, 0.952, -8.941e-08, 0.9513, 0.1667, 0.9513, 0.1667, 0.952, -8.941e-08, 0.952, 0.6667, 0.9513, 0.8333, 0.9513, 0.8333, 0.952, 0.6667, 0.952, 0.3333, 0.988, 0.1667, 0.988, 0.1667, 0.9873, 0.3333, 0.9873, 0.5, 0.988, 0.3333, 0.988, 0.3333, 0.9873, 0.5, 0.9873, 0.6667, 0.988, 0.5, 0.988, 0.5, 0.9873, 0.6667, 0.9873, 0.8333, 0.988, 0.6667, 0.988, 0.6667, 0.9873, 0.8333, 0.9873, 0.5, 0.9873, 0.3333, 0.9873, 0.3333, 0.952, 0.5, 0.952, 0.3887, 0.3301, 0.4578, 0.37, 0.25, 0.49, 0.3887, 0.1699, 0.4578, 0.13, 0.4578, 0.37, 0.25, 0.08989, 0.25, 0.01, 0.4578, 0.13, 0.1113, 0.1699, 0.04215, 0.13, 0.25, 0.01, 0.1113, 0.3301, 0.04215, 0.37, 0.04215, 0.13, 0.25, 0.4101, 0.25, 0.49, 0.04215, 0.37, 0.1667, 0.5834, 0.1667, 0.9513, -8.941e-08, 0.9513, -8.941e-08, 0.5834, 1.0, 0.5834, 1.0, 0.9513, 0.8333, 0.9513, 0.8333, 0.5834, 0.8333, 0.5834, 0.8333, 0.9513, 0.6667, 0.9513, 0.6667, 0.5834, 0.6667, 0.5834, 0.6667, 0.9513, 0.5, 0.9513, 0.5, 0.5834, 1.0, 0.5, 1.0, 0.5211, 0.8333, 0.5211, 0.8333, 0.5, 0.5, 0.5818, 0.3333, 0.5818, 0.3333, 0.5227, 0.5, 0.5227, 0.6667, 0.5211, 0.8333, 0.5211, 0.8333, 0.5211, 0.6667, 0.5211, 1.0, 0.5818, 0.8333, 0.5818, 0.8333, 0.5227, 1.0, 0.5227, 0.3333, 0.5211, 0.5, 0.5211, 0.5, 0.5211, 0.3333, 0.5211, 0.3333, 0.5818, 0.1667, 0.5818, 0.1667, 0.5227, 0.3333, 0.5227, 0.1667, 0.5211, 0.3333, 0.5211, 0.3333, 0.5211, 0.1667, 0.5211, 0.6667, 0.5, 0.6667, 0.5211, 0.5, 0.5211, 0.5, 0.5, 0.8333, 0.5818, 0.6667, 0.5818, 0.6667, 0.5227, 0.8333, 0.5227, 0.5, 0.5834, 0.3333, 0.5834, 0.3333, 0.5834, 0.5, 0.5834, 0.3333, 0.5834, 0.1667, 0.5834, 0.1667, 0.5834, 0.3333, 0.5834, 1.0, 0.5834, 0.8333, 0.5834, 0.8333, 0.5834, 1.0, 0.5834, 0.6667, 0.5834, 0.5, 0.5834, 0.5, 0.5834, 0.6667, 0.5834, 0.6667, 0.5818, 0.5, 0.5818, 0.5, 0.5227, 0.6667, 0.5227, 0.1667, 0.5834, -8.941e-08, 0.5834, -8.941e-08, 0.5834, 0.1667, 0.5834, 0.1667, 0.5818, -8.941e-08, 0.5818, -8.941e-08, 0.5227, 0.1667, 0.5227, 0.5, 0.5211, 0.6667, 0.5211, 0.6667, 0.5211, 0.5, 0.5211, -8.941e-08, 0.5211, 0.1667, 0.5211, 0.1667, 0.5211, -8.941e-08, 0.5211, -8.941e-08, 0.5211, 0.1667, 0.5211, 0.1667, 0.5227, -8.941e-08, 0.5227, 0.3333, 0.5211, 0.5, 0.5211, 0.5, 0.5227, 0.3333, 0.5227, 1.0, 0.5834, 0.8333, 0.5834, 0.8333, 0.5818, 1.0, 0.5818, 0.6667, 0.5211, 0.8333, 0.5211, 0.8333, 0.5227, 0.6667, 0.5227, 0.1667, 0.5834, -8.941e-08, 0.5834, -8.941e-08, 0.5818, 0.1667, 0.5818, 0.8333, 0.5834, 0.6667, 0.5834, 0.6667, 0.5818, 0.8333, 0.5818, 0.8333, 0.5211, 1.0, 0.5211, 1.0, 0.5227, 0.8333, 0.5227, 0.5, 0.5834, 0.3333, 0.5834, 0.3333, 0.5818, 0.5, 0.5818, 0.6667, 0.5834, 0.5, 0.5834, 0.5, 0.5818, 0.6667, 0.5818, 0.1667, 0.5211, 0.3333, 0.5211, 0.3333, 0.5227, 0.1667, 0.5227, 0.3333, 0.5834, 0.1667, 0.5834, 0.1667, 0.5818, 0.3333, 0.5818, 0.5, 0.5211, 0.6667, 0.5211, 0.6667, 0.5227, 0.5, 0.5227, 0.8333, 0.5834, 0.6667, 0.5834, 0.6667, 0.5834, 0.8333, 0.5834, 0.1667, 0.5, -8.941e-08, 0.5, -8.941e-08, 0.5211, 0.1667, 0.5211, 0.5, 0.5, 0.3333, 0.5, 0.3333, 0.5211, 0.5, 0.5211, 0.8333, 0.5, 0.6667, 0.5, 0.6667, 0.5211, 0.8333, 0.5211, 0.3333, 0.5, 0.1667, 0.5, 0.1667, 0.5211, 0.3333, 0.5211, 0.5, 0.5834, 0.3333, 0.5834, 0.3333, 0.9513, 0.5, 0.9513, 0.1667, 0.988, 0.1667, 0.988, -8.941e-08, 0.988, -8.941e-08, 0.988, 0.8333, 0.5211, 0.8333, 0.5211, 1.0, 0.5211, 1.0, 0.5211, 0.3333, 0.5834, 0.1667, 0.5834, 0.1667, 0.9513, 0.3333, 0.9513, 0.3333, 0.988, 0.1667, 0.988, 0.1667, 1.0, 0.3333, 1.0, 0.5, 0.988, 0.3333, 0.988, 0.3333, 1.0, 0.5, 1.0, 0.6667, 0.988, 0.5, 0.988, 0.5, 1.0, 0.6667, 1.0, 0.8333, 0.988, 0.6667, 0.988, 0.6667, 1.0, 0.8333, 1.0, 1.0, 0.988, 0.8333, 0.988, 0.8333, 1.0, 1.0, 1.0, 1.0, 0.988, 1.0, 0.988, 0.8333, 0.988, 0.8333, 0.988, 0.8333, 0.9873, 0.8333, 0.952, 0.6667, 0.952, 0.6667, 0.9873, 0.1667, 0.9873, 0.1667, 0.952, -8.941e-08, 0.952, -8.941e-08, 0.9873, 0.8333, 0.9513, 0.8333, 0.9513, 1.0, 0.9513, 1.0, 0.9513, 1.0, 0.9873, 1.0, 0.952, 0.8333, 0.952, 0.8333, 0.9873, 0.1667, 0.988, -8.941e-08, 0.988, -8.941e-08, 1.0, 0.1667, 1.0, 0.5, 0.988, 0.5, 0.988, 0.3333, 0.988, 0.3333, 0.988, 0.3333, 0.9873, 0.3333, 0.952, 0.1667, 0.952, 0.1667, 0.9873, 0.5, 0.9513, 0.5, 0.9513, 0.6667, 0.9513, 0.6667, 0.9513, 0.6667, 0.9513, 0.6667, 0.9513, 0.8333, 0.9513, 0.8333, 0.9513, -8.941e-08, 0.9513, -8.941e-08, 0.9513, 0.1667, 0.9513, 0.1667, 0.9513, 0.3333, 0.988, 0.3333, 0.988, 0.1667, 0.988, 0.1667, 0.988, 0.8333, 0.988, 0.8333, 0.988, 0.6667, 0.988, 0.6667, 0.988, 0.3333, 0.9513, 0.3333, 0.9513, 0.5, 0.9513, 0.5, 0.9513, 0.6667, 0.988, 0.6667, 0.988, 0.5, 0.988, 0.5, 0.988, 0.1667, 0.9513, 0.1667, 0.9513, 0.3333, 0.9513, 0.3333, 0.9513, 0.6667, 0.9873, 0.6667, 0.952, 0.5, 0.952, 0.5, 0.9873, 0.8333, 0.9513, 0.8333, 0.952, 1.0, 0.952, 1.0, 0.9513, 0.1667, 0.988, 0.1667, 0.9873, -8.941e-08, 0.9873, -8.941e-08, 0.988, 1.0, 0.988, 1.0, 0.9873, 0.8333, 0.9873, 0.8333, 0.988, 0.5, 0.9513, 0.5, 0.952, 0.6667, 0.952, 0.6667, 0.9513, 0.3333, 0.9513, 0.3333, 0.952, 0.5, 0.952, 0.5, 0.9513, 0.1667, 0.9513, 0.1667, 0.952, 0.3333, 0.952, 0.3333, 0.9513, -8.941e-08, 0.9513, -8.941e-08, 0.952, 0.1667, 0.952, 0.1667, 0.9513, 0.6667, 0.9513, 0.6667, 0.952, 0.8333, 0.952, 0.8333, 0.9513, 0.3333, 0.988, 0.3333, 0.9873, 0.1667, 0.9873, 0.1667, 0.988, 0.5, 0.988, 0.5, 0.9873, 0.3333, 0.9873, 0.3333, 0.988, 0.6667, 0.988, 0.6667, 0.9873, 0.5, 0.9873, 0.5, 0.988, 0.8333, 0.988, 0.8333, 0.9873, 0.6667, 0.9873, 0.6667, 0.988, 0.5, 0.9873, 0.5, 0.952, 0.3333, 0.952, 0.3333, 0.9873, 0.3887, 0.3301, 0.25, 0.49, 0.4578, 0.37, 0.3887, 0.1699, 0.4578, 0.37, 0.4578, 0.13, 0.25, 0.08989, 0.4578, 0.13, 0.25, 0.01, 0.1113, 0.1699, 0.25, 0.01, 0.04215, 0.13, 0.1113, 0.3301, 0.04215, 0.13, 0.04215, 0.37, 0.25, 0.4101, 0.04215, 0.37, 0.25, 0.49, 0.1667, 0.5834, -8.941e-08, 0.5834, -8.941e-08, 0.9513, 0.1667, 0.9513, 1.0, 0.5834, 0.8333, 0.5834, 0.8333, 0.9513, 1.0, 0.9513, 0.8333, 0.5834, 0.6667, 0.5834, 0.6667, 0.9513, 0.8333, 0.9513, 0.6667, 0.5834, 0.5, 0.5834, 0.5, 0.9513, 0.6667, 0.9513, 1.0, 0.5, 0.8333, 0.5, 0.8333, 0.5211, 1.0, 0.5211, 0.5, 0.5818, 0.5, 0.5227, 0.3333, 0.5227, 0.3333, 0.5818, 0.6667, 0.5211, 0.6667, 0.5211, 0.8333, 0.5211, 0.8333, 0.5211, 1.0, 0.5818, 1.0, 0.5227, 0.8333, 0.5227, 0.8333, 0.5818, 0.3333, 0.5211, 0.3333, 0.5211, 0.5, 0.5211, 0.5, 0.5211, 0.3333, 0.5818, 0.3333, 0.5227, 0.1667, 0.5227, 0.1667, 0.5818, 0.1667, 0.5211, 0.1667, 0.5211, 0.3333, 0.5211, 0.3333, 0.5211, 0.6667, 0.5, 0.5, 0.5, 0.5, 0.5211, 0.6667, 0.5211, 0.8333, 0.5818, 0.8333, 0.5227, 0.6667, 0.5227, 0.6667, 0.5818, 0.5, 0.5834, 0.5, 0.5834, 0.3333, 0.5834, 0.3333, 0.5834, 0.3333, 0.5834, 0.3333, 0.5834, 0.1667, 0.5834, 0.1667, 0.5834, 1.0, 0.5834, 1.0, 0.5834, 0.8333, 0.5834, 0.8333, 0.5834, 0.6667, 0.5834, 0.6667, 0.5834, 0.5, 0.5834, 0.5, 0.5834, 0.6667, 0.5818, 0.6667, 0.5227, 0.5, 0.5227, 0.5, 0.5818, 0.1667, 0.5834, 0.1667, 0.5834, -8.941e-08, 0.5834, -8.941e-08, 0.5834, 0.1667, 0.5818, 0.1667, 0.5227, -8.941e-08, 0.5227, -8.941e-08, 0.5818, 0.5, 0.5211, 0.5, 0.5211, 0.6667, 0.5211, 0.6667, 0.5211, -8.941e-08, 0.5211, -8.941e-08, 0.5211, 0.1667, 0.5211, 0.1667, 0.5211, -8.941e-08, 0.5211, -8.941e-08, 0.5227, 0.1667, 0.5227, 0.1667, 0.5211, 0.3333, 0.5211, 0.3333, 0.5227, 0.5, 0.5227, 0.5, 0.5211, 1.0, 0.5834, 1.0, 0.5818, 0.8333, 0.5818, 0.8333, 0.5834, 0.6667, 0.5211, 0.6667, 0.5227, 0.8333, 0.5227, 0.8333, 0.5211, 0.1667, 0.5834, 0.1667, 0.5818, -8.941e-08, 0.5818, -8.941e-08, 0.5834, 0.8333, 0.5834, 0.8333, 0.5818, 0.6667, 0.5818, 0.6667, 0.5834, 0.8333, 0.5211, 0.8333, 0.5227, 1.0, 0.5227, 1.0, 0.5211, 0.5, 0.5834, 0.5, 0.5818, 0.3333, 0.5818, 0.3333, 0.5834, 0.6667, 0.5834, 0.6667, 0.5818, 0.5, 0.5818, 0.5, 0.5834, 0.1667, 0.5211, 0.1667, 0.5227, 0.3333, 0.5227, 0.3333, 0.5211, 0.3333, 0.5834, 0.3333, 0.5818, 0.1667, 0.5818, 0.1667, 0.5834, 0.5, 0.5211, 0.5, 0.5227, 0.6667, 0.5227, 0.6667, 0.5211, 0.8333, 0.5834, 0.8333, 0.5834, 0.6667, 0.5834, 0.6667, 0.5834])
me_cube_001.materials.append(mat_concrete)
me_cube_001.materials.append(mat_metal)
me_cube_001.use_remesh_fix_poles = True
me_cube_001.use_remesh_preserve_attributes = False
me_cube_001.update()
me_cube_001.normals_split_custom_set([tuple(v) for v in zip(*[iter([0.037, -0.9993, 1.776e-06, 0.03657, -0.999, 0.02454, -0.03657, -0.999, 0.02454, -0.037, -0.9993, 1.242e-05, 1.0, 0.002301, 1.104e-07, 0.9997, 0.002249, 0.02497, 0.9997, -0.002249, 0.02497, 1.0, -0.002301, 1.099e-07, 0.03698, 0.002235, 0.9993, -0.03698, 0.002235, 0.9993, -0.03698, -0.002235, 0.9993, 0.03698, -0.002235, 0.9993, -0.037, 0.9993, 1.776e-06, -0.03657, 0.999, 0.02454, 0.03657, 0.999, 0.02454, 0.037, 0.9993, 1.242e-05, -0.03658, -0.999, 0.02451, -0.03702, -0.002221, 0.9993, -0.9997, -0.002293, 0.02495, -0.03703, 0.002211, 0.9993, -0.03657, 0.999, 0.02452, -0.9997, 0.002303, 0.02494, 0.03703, -0.002211, 0.9993, 0.03657, -0.999, 0.02452, 0.9997, -0.002303, 0.02494, 0.03702, 0.002221, 0.9993, 0.9997, 0.002293, 0.02495, 0.03658, 0.999, 0.02451, -0.03702, -0.9993, 3.266e-05, -0.03657, -0.999, 0.02454, -0.9997, -0.002254, 0.02493, -1.0, -0.002278, 3.37e-05, -0.03698, -0.002218, 0.9993, -0.03698, 0.002218, 0.9993, -0.9997, 0.002247, 0.02495, -0.9997, -0.002247, 0.02495, -0.03657, 0.999, 0.02454, -0.03702, 0.9993, 3.251e-05, -1.0, 0.002278, 3.386e-05, -0.9997, 0.002254, 0.02493, -0.03701, 0.002255, 0.9993, 0.03701, 0.002255, 0.9993, 0.03657, 0.999, 0.02452, -0.03657, 0.999, 0.02452, 0.9997, 0.002254, 0.02493, 1.0, 0.002278, 3.37e-05, 0.03702, 0.9993, 3.266e-05, 0.03657, 0.999, 0.02454, 0.03698, 0.002218, 0.9993, 0.03698, -0.002218, 0.9993, 0.9997, -0.002247, 0.02495, 0.9997, 0.002247, 0.02495, 0.03657, -0.999, 0.02454, 0.03702, -0.9993, 3.251e-05, 1.0, -0.002278, 3.386e-05, 0.9997, -0.002254, 0.02493, 0.03701, -0.002255, 0.9993, -0.03701, -0.002255, 0.9993, -0.03657, -0.999, 0.02452, 0.03657, -0.999, 0.02452, -1.0, -0.002301, 1.104e-07, -0.9997, -0.002249, 0.02497, -0.9997, 0.002249, 0.02497, -1.0, 0.002301, 1.099e-07, -1.0, 1.478e-05, 2.4e-05, -0.9706, -1.347e-05, -0.2407, -0.4853, 0.8406, -0.2407, -0.5, 0.866, 2.388e-05, 0.5, -0.866, 2.4e-05, 0.4853, -0.8406, -0.2407, -0.4853, -0.8406, -0.2407, -0.5, -0.866, 2.388e-05, 0.5, 0.866, 2.4e-05, 0.4853, 0.8406, -0.2407, 0.9706, -1.222e-05, -0.2407, 1.0, 1.597e-05, 2.388e-05, -0.5, -0.866, 2.4e-05, -0.4853, -0.8406, -0.2407, -0.9706, 1.213e-05, -0.2407, -1.0, -1.603e-05, 2.388e-05, 0.5, -0.8659, 0.01419, 0.5, -0.866, -0.00815, -0.5, -0.866, -0.00815, -0.5, -0.8659, 0.01419, -0.9955, -1.782e-05, 0.09478, -0.4978, 0.8621, 0.09478, -0.109, 0.1887, 0.976, -0.2179, -4.812e-06, 0.976, 0.4853, 0.8406, -0.2407, -0.4853, 0.8406, -0.2407, -0.1366, 0.2366, -0.9619, 0.1366, 0.2366, -0.9619, -0.4999, -0.8659, 0.01419, -0.5, -0.866, -0.00815, -1.0, 2.232e-05, -0.00815, -0.9999, 1.311e-06, 0.01419, -0.4977, -0.8621, 0.09478, -0.4914, -0.8512, 0.1845, -0.9828, 1.612e-05, 0.1845, -0.9955, 4.441e-06, 0.09478, 0.4978, -0.8621, 0.09478, 0.4914, -0.8511, 0.1845, -0.4914, -0.8511, 0.1845, -0.4978, -0.8621, 0.09478, 0.9955, 3.546e-06, 0.09478, 0.9828, 1.523e-05, 0.1845, 0.4914, -0.8512, 0.1845, 0.4977, -0.8621, 0.09478, 0.4977, 0.8621, 0.09478, 0.4914, 0.8512, 0.1845, 0.9828, -1.618e-05, 0.1845, 0.9955, -4.5e-06, 0.09478, -0.4978, 0.8621, 0.09478, -0.4914, 0.8511, 0.1845, 0.4914, 0.8511, 0.1845, 0.4978, 0.8621, 0.09478, -0.4978, 0.8621, 0.09478, 0.4978, 0.8621, 0.09477, 0.109, 0.1887, 0.976, -0.109, 0.1887, 0.976, 0.4999, 0.8658, 0.02192, 0.9998, 2.384e-07, 0.02192, 0.9998, 2.384e-07, -0.02192, 0.4999, 0.8658, -0.02192, -0.9998, -1.103e-06, 0.02192, -0.4999, 0.8658, 0.02192, -0.4999, 0.8658, -0.02192, -0.9998, -1.103e-06, -0.02192, 0.5, 0.866, -0.008148, -0.5, 0.866, -0.00815, -0.109, 0.1887, -0.976, 0.109, 0.1887, -0.976, -0.4999, 0.8658, 0.02192, 0.4999, 0.8658, 0.02192, 0.4999, 0.8658, -0.02192, -0.4999, 0.8658, -0.02192, -0.9955, -6.557e-06, 0.09478, -0.9828, -1.815e-05, 0.1845, -0.4914, 0.8512, 0.1845, -0.4977, 0.8621, 0.09478, 0.4978, -0.8621, 0.09478, -0.4978, -0.8621, 0.09478, -0.109, -0.1887, 0.976, 0.109, -0.1887, 0.976, -0.4999, -0.8658, 0.02192, -0.9998, -4.172e-07, 0.02192, -0.9998, -4.172e-07, -0.02192, -0.4999, -0.8658, -0.02192, 0.5, -0.866, -0.008149, 1.0, 0.0, -0.008138, 0.218, 8.427e-06, -0.976, 0.109, -0.1887, -0.976, 1.0, -1.755e-05, -0.008138, 0.5, 0.866, -0.008149, 0.109, 0.1887, -0.976, 0.218, -4.709e-06, -0.976, -0.5, 0.866, -0.008149, -1.0, 0.0, -0.008138, -0.218, -8.687e-06, -0.976, -0.109, 0.1887, -0.976, -0.4977, -0.8621, 0.09478, -0.9955, 0.0, 0.09478, -0.2179, 8.546e-06, 0.976, -0.109, -0.1887, 0.976, 0.4977, 0.8621, 0.09478, 0.9955, 0.0, 0.09478, 0.2179, -8.598e-06, 0.976, 0.1089, 0.1888, 0.976, -0.5, -0.866, -0.008149, 0.5, -0.866, -0.008149, 0.109, -0.1887, -0.976, -0.109, -0.1887, -0.976, 0.9955, 1.764e-05, 0.09478, 0.4977, -0.8621, 0.09478, 0.109, -0.1887, 0.976, 0.2179, 4.502e-06, 0.976, -1.0, 1.797e-05, -0.008138, -0.5, -0.866, -0.008149, -0.109, -0.1887, -0.976, -0.218, 4.605e-06, -0.976, 0.9998, -1.431e-06, 0.02192, 0.4999, -0.8658, 0.02192, 0.4999, -0.8658, -0.02192, 0.9998, -1.431e-06, -0.02192, 0.109, 0.1887, -0.976, -0.109, 0.1887, -0.976, -0.4999, 0.8658, -0.02192, 0.4999, 0.8658, -0.02186, -0.2179, -1.058e-06, 0.976, -0.109, 0.1888, 0.976, -0.4999, 0.8658, 0.02191, -0.9998, 3.143e-05, 0.02185, -0.109, 0.1888, 0.976, 0.109, 0.1887, 0.976, 0.4999, 0.8658, 0.02188, -0.4998, 0.8658, 0.0219, 0.1089, -0.1887, -0.976, 0.2179, 1.875e-05, -0.976, 0.9998, -3.886e-05, -0.02194, 0.4999, -0.8658, -0.0219, -0.109, -0.1887, -0.976, 0.109, -0.1887, -0.976, 0.4999, -0.8658, -0.02193, -0.4998, -0.8658, -0.02192, -0.2179, -6.676e-06, -0.976, -0.1089, -0.1888, -0.976, -0.4999, -0.8658, -0.02191, -0.9998, -6.807e-05, -0.02191, -0.1089, 0.1887, -0.976, -0.2179, -2.578e-05, -0.976, -0.9998, 3.895e-05, -0.02195, -0.4999, 0.8658, -0.02187, 0.2179, 6.706e-06, -0.976, 0.1089, 0.1888, -0.976, 0.4999, 0.8658, -0.02191, 0.9998, 6.796e-05, -0.02191, -0.109, -0.1887, 0.976, -0.218, 1.594e-05, 0.976, -0.9998, -5.633e-06, 0.02186, -0.4999, -0.8658, 0.02187, 0.109, -0.1887, 0.976, -0.109, -0.1887, 0.976, -0.4999, -0.8658, 0.02193, 0.4998, -0.8658, 0.02192, 0.218, 1.967e-06, 0.976, 0.109, -0.1888, 0.976, 0.4999, -0.8658, 0.02186, 0.9998, -3.856e-05, 0.02186, 0.109, 0.1887, 0.976, 0.218, -2.238e-05, 0.976, 0.9998, 6.452e-06, 0.02188, 0.4999, 0.8658, 0.02188, 0.4999, -0.8658, 0.02192, -0.4999, -0.8658, 0.02192, -0.4999, -0.8658, -0.02192, 0.4999, -0.8658, -0.02192, -3.606e-05, -2.284e-05, 1.0, 0.4914, 0.8511, 0.1846, -0.4914, 0.8512, 0.1846, -2.756e-05, 1.983e-05, 1.0, 0.9828, -1.058e-05, 0.1845, 0.4914, 0.8511, 0.1845, 1.565e-06, 4.061e-05, 1.0, 0.4914, -0.8512, 0.1846, 0.9828, -1.74e-05, 0.1845, -4.448e-05, 2.246e-05, 1.0, -0.4914, -0.8511, 0.1846, 0.4914, -0.8512, 0.1846, -8.652e-06, 4.698e-05, 1.0, -0.9828, 9.716e-06, 0.1846, -0.4914, -0.8511, 0.1845, 1.788e-06, 4.876e-05, 1.0, -0.4914, 0.8512, 0.1846, -0.9828, 1.752e-05, 0.1846, -0.9999, -2.742e-06, 0.01419, -1.0, -2.375e-05, -0.00815, -0.5, 0.866, -0.00815, -0.4999, 0.8659, 0.01419, -0.4999, 0.8659, 0.01419, -0.5, 0.866, -0.00815, 0.5, 0.866, -0.00815, 0.5, 0.8659, 0.01419, 0.4999, 0.8659, 0.01419, 0.5, 0.866, -0.00815, 1.0, -2.247e-05, -0.00815, 0.9999, -1.46e-06, 0.01419, 0.9999, 6.258e-07, 0.01419, 1.0, 2.164e-05, -0.00815, 0.5, -0.866, -0.00815, 0.4999, -0.8659, 0.01419, -0.5, 0.866, 2.4e-05, -0.4853, 0.8406, -0.2407, 0.4853, 0.8406, -0.2407, 0.5, 0.866, 2.388e-05, 0.4998, -0.8657, 0.02847, -0.4998, -0.8657, 0.02847, -0.4998, -0.8657, -0.02847, 0.4998, -0.8657, -0.02847, 0.9706, -1.705e-05, -0.2407, 0.4853, 0.8406, -0.2407, 0.1366, 0.2366, -0.9619, 0.2732, -5.904e-06, -0.9619, -0.4998, 0.8657, 0.02847, 0.4998, 0.8657, 0.02847, 0.4998, 0.8657, -0.02847, -0.4998, 0.8657, -0.02847, -0.4853, -0.8406, -0.2407, 0.4853, -0.8406, -0.2407, 0.1366, -0.2366, -0.9619, -0.1366, -0.2366, -0.9619, -0.4998, -0.8657, 0.02847, -0.9996, 1.222e-06, 0.02847, -0.9996, 1.252e-06, -0.02847, -0.4998, -0.8657, -0.02847, -0.9706, 1.737e-05, -0.2407, -0.4853, -0.8406, -0.2407, -0.1366, -0.2366, -0.9619, -0.2732, 5.774e-06, -0.9619, 1.0, -1.678e-05, 2.4e-05, 0.9706, 1.144e-05, -0.2407, 0.4853, -0.8406, -0.2407, 0.5, -0.866, 2.388e-05, 0.4998, 0.8657, 0.02847, 0.9996, -1.222e-06, 0.02847, 0.9996, -1.252e-06, -0.02847, 0.4998, 0.8657, -0.02847, 0.5, -0.8659, 0.01424, -0.4999, -0.8659, 0.01424, -0.1366, -0.2366, 0.9619, 0.1366, -0.2366, 0.9619, -0.4999, -0.8659, 0.01424, -0.9999, 0.0, 0.01424, -0.2732, 1.063e-05, 0.9619, -0.1366, -0.2366, 0.9619, -0.5, 0.8659, 0.01424, 0.4999, 0.8659, 0.01424, 0.1366, 0.2366, 0.9619, -0.1366, 0.2366, 0.9619, 0.9999, 1.77e-05, 0.01424, 0.4999, -0.8659, 0.01424, 0.1366, -0.2366, 0.9619, 0.2732, 5.709e-06, 0.9619, 0.9996, 2.027e-06, 0.02847, 0.4998, -0.8657, 0.02847, 0.4998, -0.8657, -0.02847, 0.9996, 2.027e-06, -0.02847, -0.9999, -1.788e-05, 0.01424, -0.4999, 0.8659, 0.01424, -0.1366, 0.2366, 0.9619, -0.2732, -5.969e-06, 0.9619, -0.9996, -2.116e-06, 0.02847, -0.4998, 0.8657, 0.02847, -0.4998, 0.8657, -0.02847, -0.9996, -2.086e-06, -0.02847, 0.4853, -0.8406, -0.2407, 0.9706, 0.0, -0.2407, 0.2732, 1.059e-05, -0.9619, 0.1366, -0.2366, -0.9619, -0.4853, 0.8406, -0.2407, -0.9706, 0.0, -0.2407, -0.2732, -1.088e-05, -0.9619, -0.1366, 0.2366, -0.9619, -0.1366, 0.2366, -0.9619, -0.2732, 2.959e-05, -0.9619, -0.9996, -2.28e-06, -0.02847, -0.4998, 0.8657, -0.02846, -0.1366, -0.2366, -0.9619, 0.1366, -0.2366, -0.962, 0.4998, -0.8657, -0.02847, -0.4998, -0.8657, -0.02846, -0.1366, 0.2366, 0.962, 0.1366, 0.2366, 0.9619, 0.4998, 0.8657, 0.02847, -0.4998, 0.8657, 0.02845, 0.2732, 4.795e-05, -0.962, 0.1366, 0.2367, -0.9619, 0.4998, 0.8657, -0.02847, 0.9996, 3.332e-05, -0.02845, -0.2732, 4.785e-05, 0.962, -0.1366, 0.2366, 0.9619, -0.4998, 0.8657, 0.02847, -0.9996, 2.746e-05, 0.02846, 0.1366, 0.2366, 0.962, 0.2732, 2.849e-05, 0.962, 0.9996, 3.517e-06, 0.02848, 0.4998, 0.8657, 0.02846, 0.1366, 0.2366, -0.962, -0.1366, 0.2366, -0.9619, -0.4998, 0.8657, -0.02846, 0.4998, 0.8657, -0.02845, 0.1366, -0.2366, 0.962, -0.1367, -0.2366, 0.9619, -0.4998, -0.8657, 0.02848, 0.4998, -0.8657, 0.02846, 0.2733, 7.302e-07, 0.9619, 0.1366, -0.2367, 0.9619, 0.4998, -0.8657, 0.02842, 0.9996, -2.757e-06, 0.02841, -0.2733, 2.25e-06, -0.9619, -0.1366, -0.2366, -0.9619, -0.4998, -0.8657, -0.02847, -0.9996, -2.994e-05, -0.02845, -0.1367, -0.2366, 0.962, -0.2732, -3.269e-05, 0.9619, -0.9996, 3.695e-06, 0.02847, -0.4998, -0.8657, 0.02845, 0.1366, -0.2367, -0.9619, 0.2733, 1.63e-05, -0.9619, 0.9996, 2.766e-05, -0.02842, 0.4998, -0.8657, -0.0284, 0.4999, 0.8659, 0.01424, 0.9999, 0.0, 0.01424, 0.2732, -1.075e-05, 0.9619, 0.1366, 0.2366, 0.9619, -0.5, -0.866, 2.388e-05, 0.5, -0.866, 2.4e-05, 0.4853, -0.8406, -0.2407, -0.4853, -0.8406, -0.2407, -0.5, 0.866, 2.388e-05, -1.0, 1.684e-05, 2.4e-05, -0.9706, -1.138e-05, -0.2407, -0.4853, 0.8406, -0.2407, 1.0, 1.726e-05, 2.388e-05, 0.5, 0.866, 2.4e-05, 0.4853, 0.8406, -0.2407, 0.9706, -1.097e-05, -0.2407, -1.0, -1.603e-05, 2.388e-05, -0.5, -0.866, 2.4e-05, -0.4853, -0.8406, -0.2407, -0.9706, 1.216e-05, -0.2407, -0.4999, 0.8659, 0.01419, -0.9999, -5.364e-07, 0.01419, -1.0, -2.158e-05, -0.00815, -0.5, 0.866, -0.00815, -0.4978, -0.8621, 0.09478, -0.109, -0.1887, 0.976, 0.109, -0.1887, 0.976, 0.4978, -0.8621, 0.09478, 0.9706, 0.0, -0.2407, 0.2732, 1.093e-05, -0.9619, 0.1366, -0.2366, -0.9619, 0.4853, -0.8406, -0.2407, -0.9999, 1.281e-06, 0.01419, -0.4999, -0.8659, 0.01419, -0.5, -0.866, -0.00815, -1.0, 2.229e-05, -0.00815, -0.9955, 4.441e-06, 0.09478, -0.4977, -0.8621, 0.09478, -0.4914, -0.8512, 0.1845, -0.9828, 1.612e-05, 0.1845, -0.4977, 0.8621, 0.09478, -0.9955, -3.666e-06, 0.09478, -0.9828, -1.538e-05, 0.1845, -0.4914, 0.8512, 0.1845, 0.4978, 0.8621, 0.09478, -0.4978, 0.8621, 0.09478, -0.4914, 0.8511, 0.1845, 0.4914, 0.8511, 0.1845, 0.9955, -3.874e-06, 0.09478, 0.4977, 0.8621, 0.09478, 0.4914, 0.8512, 0.1845, 0.9828, -1.55e-05, 0.1845, 0.4977, -0.8621, 0.09478, 0.9955, 7.212e-06, 0.09478, 0.9828, 1.878e-05, 0.1845, 0.4914, -0.8512, 0.1845, 0.4977, -0.8621, 0.09478, 0.109, -0.1887, 0.976, 0.2179, 4.916e-06, 0.976, 0.9955, 1.764e-05, 0.09478, 0.9998, 1.162e-06, 0.02192, 0.9998, 1.162e-06, -0.02192, 0.4999, 0.8658, -0.02192, 0.4999, 0.8658, 0.02192, -0.4999, -0.8658, 0.02192, -0.4999, -0.8658, -0.02192, 0.4999, -0.8658, -0.02192, 0.4999, -0.8658, 0.02192, 1.0, 0.0, -0.008158, 0.2179, 8.807e-06, -0.976, 0.109, -0.1887, -0.976, 0.5, -0.866, -0.008149, 0.4999, -0.8658, 0.02192, 0.4999, -0.8658, -0.02192, 0.9998, 1.937e-06, -0.02192, 0.9998, 1.937e-06, 0.02192, -0.4978, -0.8621, 0.09478, 0.4978, -0.8621, 0.09478, 0.4914, -0.8511, 0.1845, -0.4914, -0.8511, 0.1845, -0.4977, 0.8621, 0.09478, -0.109, 0.1887, 0.976, -0.2179, -4.502e-06, 0.976, -0.9955, -1.773e-05, 0.09478, -0.9998, -2.384e-07, 0.02192, -0.9998, -2.384e-07, -0.02192, -0.4999, -0.8658, -0.02192, -0.4999, -0.8658, 0.02192, -0.5, 0.866, -0.008149, -0.109, 0.1887, -0.976, 0.109, 0.1887, -0.976, 0.5, 0.866, -0.008149, 0.5, 0.866, -0.008149, 0.109, 0.1887, -0.976, 0.2179, -4.502e-06, -0.976, 1.0, -1.758e-05, -0.008149, 0.5, -0.866, -0.008147, 0.109, -0.1887, -0.976, -0.109, -0.1887, -0.976, -0.5, -0.866, -0.008152, -0.9955, 0.0, 0.09478, -0.2179, 8.583e-06, 0.976, -0.109, -0.1887, 0.976, -0.4977, -0.8621, 0.09478, 0.9955, 0.0, 0.09478, 0.2179, -8.427e-06, 0.976, 0.109, 0.1887, 0.976, 0.4977, 0.8621, 0.09478, -1.0, 0.0, -0.008141, -0.218, -8.442e-06, -0.976, -0.109, 0.1887, -0.976, -0.5, 0.866, -0.008149, 0.4978, 0.8621, 0.09478, 0.109, 0.1887, 0.976, -0.109, 0.1887, 0.976, -0.4978, 0.8621, 0.09478, -0.5, -0.866, -0.008149, -0.109, -0.1887, -0.976, -0.218, 4.709e-06, -0.976, -1.0, 1.797e-05, -0.008138, 0.4999, 0.8658, 0.02192, 0.4999, 0.8658, -0.02192, -0.4999, 0.8658, -0.02192, -0.4999, 0.8658, 0.02192, 0.218, 1.717e-05, -0.976, 0.9998, -1.453e-05, -0.02189, 0.4999, -0.8658, -0.02188, 0.109, -0.1887, -0.976, -0.109, -0.1887, 0.976, -0.4999, -0.8658, 0.02187, 0.4998, -0.8658, 0.0219, 0.109, -0.1887, 0.976, 0.109, -0.1888, 0.976, 0.4999, -0.8658, 0.0219, 0.9998, -3.086e-05, 0.02185, 0.2179, -1.296e-06, 0.976, -0.109, 0.1888, -0.976, -0.4999, 0.8658, -0.02188, 0.4998, 0.8658, -0.02187, 0.109, 0.1888, -0.976, -0.2179, -1.94e-05, -0.976, -0.9998, 3.192e-05, -0.02192, -0.4999, 0.8658, -0.0219, -0.109, 0.1887, -0.976, -0.1089, -0.1888, -0.976, -0.4999, -0.8658, -0.02191, -0.9998, -6.869e-05, -0.02192, -0.2179, -2.906e-06, -0.976, 0.109, -0.1887, -0.976, 0.4999, -0.8658, -0.02191, -0.4998, -0.8658, -0.0219, -0.109, -0.1887, -0.976, 0.1089, 0.1888, -0.976, 0.4999, 0.8658, -0.02192, 0.9998, 6.987e-05, -0.02193, 0.2179, -2.101e-06, -0.976, -0.218, 1.782e-05, 0.976, -0.9998, -7.868e-06, 0.02187, -0.4999, -0.8658, 0.02188, -0.109, -0.1887, 0.976, -0.109, 0.1888, 0.976, -0.4999, 0.8658, 0.0219, -0.9998, 3.919e-05, 0.02187, -0.2179, -4.992e-06, 0.976, 0.109, 0.1888, 0.976, 0.4999, 0.8658, 0.02188, -0.4998, 0.8658, 0.02187, -0.109, 0.1888, 0.976, 0.2179, -2.074e-05, 0.976, 0.9998, 2.457e-05, 0.02191, 0.4999, 0.8658, 0.02189, 0.109, 0.1887, 0.976, -0.4999, 0.8658, 0.02192, -0.4999, 0.8658, -0.02192, -0.9998, 1.281e-06, -0.02192, -0.9998, 1.311e-06, 0.02192, -3.406e-05, -2.789e-05, 1.0, 0.4914, -0.8512, 0.1846, 0.9828, -1.431e-05, 0.1845, 7.397e-06, -4.832e-05, 1.0, 0.9828, -8.643e-06, 0.1846, 0.4914, 0.8511, 0.1845, 4.447e-05, -2.059e-05, 1.0, 0.4914, 0.8511, 0.1846, -0.4914, 0.8512, 0.1845, -4.038e-06, -3.926e-05, 1.0, -0.4914, 0.8512, 0.1846, -0.9828, 1.734e-05, 0.1845, 2.921e-05, -1.888e-05, 1.0, -0.9828, 1.067e-05, 0.1846, -0.4914, -0.8511, 0.1845, 3.296e-05, -2.688e-05, 1.0, -0.4914, -0.8511, 0.1846, 0.4914, -0.8512, 0.1846, -0.5, -0.8659, 0.01419, 0.4999, -0.8659, 0.01419, 0.5, -0.866, -0.00815, -0.5, -0.866, -0.00815, 0.5, -0.8659, 0.01419, 0.9999, 3.338e-06, 0.01419, 1.0, 2.435e-05, -0.00815, 0.5, -0.866, -0.00815, 0.9999, -1.49e-07, 0.01419, 0.4999, 0.8659, 0.01419, 0.5, 0.866, -0.00815, 1.0, -2.116e-05, -0.00815, 0.5, 0.8659, 0.01419, -0.5, 0.8659, 0.01419, -0.5, 0.866, -0.00815, 0.5, 0.866, -0.00815, 0.5, -0.866, 2.388e-05, 1.0, -1.404e-05, 2.4e-05, 0.9706, 1.413e-05, -0.2407, 0.4853, -0.8406, -0.2407, -0.4998, 0.8657, 0.02847, -0.4998, 0.8657, -0.02847, -0.9996, -1.967e-06, -0.02847, -0.9996, -1.967e-06, 0.02847, 0.4853, 0.8406, -0.2407, 0.1366, 0.2366, -0.9619, 0.2732, -5.644e-06, -0.9619, 0.9706, -1.729e-05, -0.2407, 0.4998, -0.8657, 0.02847, 0.4998, -0.8657, -0.02847, 0.9996, 2.235e-06, -0.02847, 0.9996, 2.265e-06, 0.02847, -0.9706, 0.0, -0.2407, -0.2732, -1.063e-05, -0.9619, -0.1366, 0.2366, -0.9619, -0.4853, 0.8406, -0.2407, -0.9996, 1.55e-06, 0.02847, -0.9996, 1.55e-06, -0.02847, -0.4998, -0.8657, -0.02847, -0.4998, -0.8657, 0.02847, -0.4853, -0.8406, -0.2407, -0.1366, -0.2366, -0.9619, -0.2732, 5.904e-06, -0.9619, -0.9706, 1.746e-05, -0.2407, 0.5, 0.866, 2.388e-05, -0.5, 0.866, 2.4e-05, -0.4853, 0.8406, -0.2407, 0.4853, 0.8406, -0.2407, 0.9996, -1.281e-06, 0.02847, 0.9996, -1.311e-06, -0.02847, 0.4998, 0.8657, -0.02847, 0.4998, 0.8657, 0.02847, -0.4999, 0.8659, 0.01424, -0.1366, 0.2366, 0.9619, -0.2732, -5.709e-06, 0.9619, -0.9999, -1.776e-05, 0.01424, -0.9999, 0.0, 0.01424, -0.2732, 1.075e-05, 0.9619, -0.1366, -0.2366, 0.9619, -0.4999, -0.8659, 0.01424, 0.4999, -0.8659, 0.01424, 0.1366, -0.2366, 0.9619, 0.2732, 6.034e-06, 0.9619, 0.9999, 1.767e-05, 0.01424, 0.4999, 0.8659, 0.01424, 0.1366, 0.2366, 0.9619, -0.1366, 0.2366, 0.9619, -0.5, 0.8659, 0.01424, 0.4998, 0.8657, 0.02847, 0.4998, 0.8657, -0.02847, -0.4998, 0.8657, -0.02847, -0.4998, 0.8657, 0.02847, -0.4999, -0.8659, 0.01424, -0.1366, -0.2366, 0.9619, 0.1366, -0.2366, 0.9619, 0.5, -0.8659, 0.01424, -0.4998, -0.8657, 0.02847, -0.4998, -0.8657, -0.02847, 0.4998, -0.8657, -0.02847, 0.4998, -0.8657, 0.02847, -0.4853, 0.8406, -0.2407, -0.1366, 0.2366, -0.9619, 0.1366, 0.2366, -0.9619, 0.4853, 0.8406, -0.2407, 0.4853, -0.8406, -0.2407, 0.1366, -0.2366, -0.9619, -0.1366, -0.2366, -0.9619, -0.4853, -0.8406, -0.2407, 0.1367, -0.2366, -0.9619, 0.4998, -0.8657, -0.02848, -0.4998, -0.8657, -0.02846, -0.1366, -0.2366, -0.962, -0.2733, -2.295e-05, -0.9619, -0.9996, -1.386e-06, -0.02847, -0.4998, 0.8657, -0.02846, -0.1366, 0.2366, -0.962, 0.1366, -0.2366, 0.962, 0.4998, -0.8657, 0.02848, 0.9996, -3.013e-05, 0.02846, 0.2732, -4.037e-05, 0.962, 0.1366, 0.2366, -0.9619, 0.4998, 0.8657, -0.02846, 0.9996, 2.684e-05, -0.02845, 0.2732, 5.317e-05, -0.962, -0.1367, -0.2366, 0.9619, -0.4998, -0.8657, 0.02848, 0.4998, -0.8657, 0.02846, 0.1366, -0.2366, 0.962, 0.2733, -1.931e-05, 0.9619, 0.9996, -7.48e-06, 0.02847, 0.4998, 0.8657, 0.02845, 0.1367, 0.2366, 0.962, 0.2732, -2.486e-05, -0.962, 0.9996, -1.639e-06, -0.02848, 0.4998, -0.8657, -0.02846, 0.1366, -0.2366, -0.962, -0.1366, 0.2367, 0.9619, -0.4998, 0.8657, 0.02848, -0.9996, 2.863e-05, 0.02846, -0.2733, -6.84e-06, 0.9619, 0.1367, 0.2366, 0.9619, 0.4998, 0.8657, 0.02843, -0.4998, 0.8657, 0.02841, -0.1366, 0.2366, 0.9619, -0.1366, -0.2367, -0.9619, -0.4998, -0.8657, -0.02847, -0.9996, -2.983e-05, -0.02845, -0.2732, -5.13e-05, -0.962, -0.2732, -3.165e-05, 0.9619, -0.9996, 4.292e-06, 0.02847, -0.4998, -0.8657, 0.02845, -0.1367, -0.2366, 0.962, -0.1367, 0.2367, -0.9619, -0.4998, 0.8657, -0.02842, 0.4998, 0.8657, -0.02841, 0.1366, 0.2366, -0.9619, 0.9999, 0.0, 0.01424, 0.2732, -1.054e-05, 0.9619, 0.1366, 0.2366, 0.9619, 0.4999, 0.8659, 0.01424])] * 3)])
lat_lattice = bpy.data.lattices.new('Lattice')
lat_lattice.points_v = 4
lat_lattice.points_w = 4
lat_lattice.points.foreach_set('co_deform', [-0.05866, -0.4929, -0.4559, 0.06433, -0.4929, -0.4559, -0.05866, -0.1648, -0.4559, 0.03685, -0.1648, -0.4559, -0.05866, 0.1634, -0.4559, 0.03884, 0.1634, -0.4559, -0.05866, 0.4916, -0.4559, 0.06433, 0.4916, -0.4559, -0.05866, -0.4929, -0.1779, 0.06433, -0.4929, -0.1779, -0.05866, -0.1648, -0.1779, 0.06433, -0.1648, -0.1779, -0.05866, 0.1634, -0.1779, 0.06433, 0.1634, -0.1779, -0.05866, 0.4916, -0.1779, 0.06433, 0.4916, -0.1779, -0.05866, -0.4929, 0.1392, 0.06433, -0.4929, 0.1392, -0.05866, -0.1648, 0.1392, 0.06433, -0.1648, 0.1392, -0.05866, 0.1634, 0.1392, 0.1267, 0.2807, 0.03463, -0.1017, 0.4916, 0.1392, 0.06433, 0.4916, 0.1392, -0.05866, -0.4929, 0.4563, 0.06433, -0.4929, 0.4563, -0.1138, -0.1648, 0.4563, 0.01078, -0.2505, 0.399, -0.05866, 0.1634, 0.4633, 0.06433, 0.1634, 0.4563, -0.05866, 0.4916, 0.4563, 0.06433, 0.4916, 0.4563])

# ---- objects
ob_links = bpy.data.objects.new('Links', me_grid)
ob_cube = bpy.data.objects.new('Cube', me_cube_001)
ob_lattice = bpy.data.objects.new('Lattice', lat_lattice)

# ---- transforms, parenting, visibility, modifiers, constraints
ob_links.location = (0.0, 0.0, 1.2)
ob_links.rotation_euler = (1.571, -0.0, 1.571)
_m = ob_links.modifiers.new('Wireframe', 'WIREFRAME')
_m.use_boundary = True
_m = ob_links.modifiers.new('Lattice', 'LATTICE')
_m.object = ob_lattice
ob_cube.location = (0.0, 0.0, 0.0)
ob_lattice.location = (0.0, 0.0, 0.695)

# ---- collection membership
scene.collection.objects.link(ob_links)
scene.collection.objects.link(ob_cube)
scene.collection.objects.link(ob_lattice)

# ---- scene / render settings (as saved in the file)
scene.frame_start = 1; scene.frame_end = 250; scene.frame_set(1)
scene.render.engine = 'BLENDER_EEVEE_NEXT'
scene.cycles.use_denoising = False
scene.cycles.samples = 128
scene.cycles.sampling_pattern = 'TABULATED_SOBOL'
scene.cycles.use_adaptive_sampling = False
scene.cycles.use_light_tree = False
scene.view_settings.view_transform = 'Filmic'
bpy.context.view_layer.update()

# ---- added for rendering (the .blend has no active camera and no usable light): camera, sun
cam_auto = bpy.data.cameras.new('AutoCamera')
cam_auto.lens = 50.0
cam_auto.sensor_width = 36.0
cam_auto.clip_end = 1000.0
ob_auto_camera = bpy.data.objects.new('AutoCamera', cam_auto)
scene.collection.objects.link(ob_auto_camera)
ob_auto_camera.location = (2.89519, -3.47422, 3.42595)
ob_auto_camera.rotation_euler = (1.09748, -7.21219e-08, 0.694738)
scene.camera = ob_auto_camera
light_auto_sun = bpy.data.lights.new('AutoSun', 'SUN')
light_auto_sun.energy = 3.0
light_auto_sun.angle = 0.0523599
ob_auto_sun = bpy.data.objects.new('AutoSun', light_auto_sun)
scene.collection.objects.link(ob_auto_sun)
ob_auto_sun.rotation_euler = (0.872665, 0.174533, 0.523599)
bpy.context.view_layer.update()
